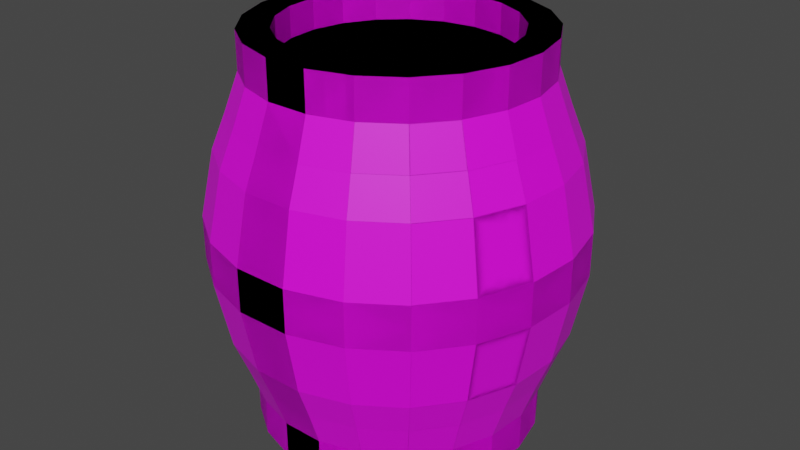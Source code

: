 # Source: Barrel.blend  (saved by Blender 2.83.18; exported with 4.5.12 LTS)
import bpy
from mathutils import Matrix  # noqa: F401  (used for matrix-valued properties, if any)

bpy.ops.wm.read_factory_settings(use_empty=True)
scene = bpy.context.scene
scene.name = 'Scene'

# ---- collections
col_collection = bpy.data.collections.new('Collection'); scene.collection.children.link(col_collection)

# ---- images (referenced by path relative to the original .blend; pixels are not part of the script)
import os
ASSET_DIR = os.environ.get("B2B_ASSET_DIR", "")  # directory of the original .blend (textures are referenced by path, not embedded)
HERE = os.path.dirname(os.path.abspath(__file__))  # packed textures are extracted next to this script under _unpacked/

def load_image(name, relpath, width, height, colorspace="sRGB"):
    """Load a texture the original file referenced (path relative to the .blend, or extracted next to this script)."""
    p = next((c for c in (os.path.join(HERE, relpath), os.path.join(ASSET_DIR, relpath)) if relpath and os.path.exists(c)), "")
    if p:
        img = bpy.data.images.load(p, check_existing=True)
        img.name = name
    else:  # same state as the original file: an image datablock whose file is absent (Cycles renders it pink)
        img = bpy.data.images.new(name, width, height)
        img.source = "FILE"
        img.filepath = "//" + (relpath or name)
    img.colorspace_settings.name = colorspace
    return img
img_barrel1_png = load_image('barrel1.png', 'barrel1.png', 1024, 1024, 'sRGB')

# ---- materials (node trees are filled in below, after node groups)
mat_barrel = bpy.data.materials.new('Barrel')
mat_barrel.use_transparent_shadow = False

# ---- material node trees
mat_barrel.use_nodes = True; mat_barrel.node_tree.nodes.clear()
_N = mat_barrel.node_tree.nodes; _L = mat_barrel.node_tree.links
n0 = _N.new('ShaderNodeBsdfPrincipled'); n0.name = 'Principled BSDF'; n0.location = (10, 300)
n0.distribution = 'GGX'
n0.subsurface_method = 'BURLEY'
n0.inputs[3].default_value = 1.45
n0.inputs[27].default_value = (0.0, 0.0, 0.0, 1.0)
n0.inputs[28].default_value = 1.0
n1 = _N.new('ShaderNodeOutputMaterial'); n1.name = 'Material Output'; n1.location = (300, 300)
n2 = _N.new('ShaderNodeTexImage'); n2.name = 'Image Texture'; n2.location = (-339, 292)
n2.image = img_barrel1_png
_L.new(n0.outputs[0], n1.inputs[0])
_L.new(n2.outputs[0], n0.inputs[0])
n1.is_active_output = True

# ---- world
world_world = bpy.data.worlds.new('World'); scene.world = world_world
world_world.use_nodes = True; world_world.node_tree.nodes.clear()
_N = world_world.node_tree.nodes; _L = world_world.node_tree.links
n0 = _N.new('ShaderNodeOutputWorld'); n0.name = 'World Output'; n0.location = (300, 300)
n1 = _N.new('ShaderNodeBackground'); n1.name = 'Background'; n1.location = (10, 300)
n1.inputs[0].default_value = (0.05088, 0.05088, 0.05088, 1.0)
_L.new(n1.outputs[0], n0.inputs[0])
n0.is_active_output = True
world_world.color = (0.05088, 0.05088, 0.05088)
world_world.use_sun_shadow = False
world_world.sun_shadow_jitter_overblur = 0.0

# ---- meshes
me_cylinder = bpy.data.meshes.new('Cylinder')
me_cylinder.from_pydata([(0.3095, 1.003, 1.187), (0.5915, 0.8676, 1.187), (0.8209, 0.6547, 1.187), (0.9774, 0.3836, 1.187), (1.047, 0.07847, 1.187), (1.024, -0.2336, 1.187), (0.9093, -0.525, 1.187), (0.7142, -0.7697, 1.187), (0.4556, -0.946, 1.187), (0.1565, -1.038, 1.187), (-0.1565, -1.038, 1.187), (-0.4556, -0.946, 1.187), (-0.7142, -0.7697, 1.187), (-0.9093, -0.525, 1.187), (-1.024, -0.2336, 1.187), (-1.047, 0.07847, 1.187), (-0.9774, 0.3836, 1.187), (-0.8209, 0.6547, 1.187), (-0.5915, 0.8676, 1.187), (-0.3095, 1.003, 1.187), (0.3991, 1.294, 0.1613), (0.7627, 1.119, 0.1613), (1.059, 0.8442, 0.1613), (1.26, 0.4946, 0.1613), (1.35, 0.1012, 0.1613), (1.32, -0.3013, 0.1613), (1.173, -0.677, 0.1613), (0.9209, -0.9925, 0.1613), (0.5875, -1.22, 0.1613), (0.2018, -1.339, 0.1613), (-0.2018, -1.339, 0.1613), (-0.5875, -1.22, 0.1613), (-0.9209, -0.9925, 0.1613), (-1.173, -0.677, 0.1613), (-1.32, -0.3013, 0.1613), (-1.35, 0.1012, 0.1613), (-1.26, 0.4946, 0.1613), (-1.059, 0.8442, 0.1613), (-0.7627, 1.119, 0.1613), (-0.3991, 1.294, 0.1613), (0.2441, 0.7913, 1.465), (0.4665, 0.6842, 1.465), (0.6474, 0.5163, 1.465), (0.7708, 0.3025, 1.465), (0.8258, 0.06188, 1.465), (0.8073, -0.1843, 1.465), (0.7171, -0.414, 1.465), (0.5632, -0.607, 1.465), (0.3593, -0.7461, 1.465), (0.1234, -0.8188, 1.465), (-0.1234, -0.8188, 1.465), (-0.3593, -0.7461, 1.465), (-0.5632, -0.607, 1.465), (-0.7171, -0.414, 1.465), (-0.8073, -0.1843, 1.465), (-0.8258, 0.06188, 1.465), (-0.7708, 0.3025, 1.465), (-0.6474, 0.5163, 1.465), (-0.4665, 0.6842, 1.465), (-0.2441, 0.7913, 1.465), (0.3095, 1.003, 1.465), (0.5915, 0.8676, 1.465), (0.8209, 0.6547, 1.465), (0.9774, 0.3836, 1.465), (1.047, 0.07847, 1.465), (1.024, -0.2336, 1.465), (0.9093, -0.525, 1.465), (0.7142, -0.7697, 1.465), (0.4556, -0.946, 1.465), (0.1565, -1.038, 1.465), (-0.1565, -1.038, 1.465), (-0.4556, -0.946, 1.465), (-0.7142, -0.7697, 1.465), (-0.9093, -0.525, 1.465), (-1.024, -0.2336, 1.465), (-1.047, 0.07847, 1.465), (-0.9774, 0.3836, 1.465), (-0.8209, 0.6547, 1.465), (-0.5915, 0.8676, 1.465), (-0.3095, 1.003, 1.465), (0.2441, 0.7913, 1.242), (0.4665, 0.6842, 1.242), (0.6474, 0.5163, 1.242), (0.7708, 0.3025, 1.242), (0.8258, 0.06188, 1.242), (0.8073, -0.1843, 1.242), (0.7171, -0.414, 1.242), (0.5632, -0.607, 1.242), (0.3593, -0.7461, 1.242), (0.1234, -0.8188, 1.242), (-0.1234, -0.8188, 1.242), (-0.3593, -0.7461, 1.242), (-0.5632, -0.607, 1.242), (-0.7171, -0.414, 1.242), (-0.8073, -0.1843, 1.242), (-0.8258, 0.06188, 1.242), (-0.7708, 0.3025, 1.242), (-0.6474, 0.5163, 1.242), (-0.4665, 0.6842, 1.242), (-0.2441, 0.7913, 1.242), (0.3393, 1.1, 0.9085), (0.3692, 1.197, 0.6522), (0.6485, 0.9512, 0.9085), (0.7056, 1.035, 0.6522), (0.9, 0.7178, 0.9085), (0.9793, 0.7809, 0.6522), (1.072, 0.4206, 0.9085), (1.166, 0.4576, 0.6522), (1.148, 0.08603, 0.9085), (1.249, 0.0936, 0.6522), (1.122, -0.2562, 0.9085), (1.221, -0.2787, 0.6522), (0.997, -0.5756, 0.9085), (1.085, -0.6263, 0.6522), (0.783, -0.8439, 0.9085), (0.8519, -0.9182, 0.6522), (0.4995, -1.037, 0.9085), (0.5434, -1.128, 0.6522), (0.1716, -1.138, 0.9085), (0.1867, -1.239, 0.6522), (-0.1716, -1.138, 0.9085), (-0.1867, -1.239, 0.6522), (-0.4995, -1.037, 0.9085), (-0.5434, -1.128, 0.6522), (-0.783, -0.8439, 0.9085), (-0.8519, -0.9182, 0.6522), (-0.997, -0.5756, 0.9085), (-1.085, -0.6263, 0.6522), (-1.122, -0.2562, 0.9085), (-1.221, -0.2787, 0.6522), (-1.148, 0.08603, 0.9085), (-1.249, 0.0936, 0.6522), (-1.072, 0.4206, 0.9085), (-1.166, 0.4576, 0.6522), (-0.9001, 0.7178, 0.9085), (-0.9793, 0.7809, 0.6522), (-0.6485, 0.9512, 0.9085), (-0.7056, 1.035, 0.6522), (-0.3393, 1.1, 0.9085), (-0.3692, 1.197, 0.6522), (0.3991, 1.294, -0.00154), (0.7627, 1.119, -0.00154), (1.059, 0.8442, -0.00154), (1.26, 0.4946, -0.00154), (1.35, 0.1012, -0.00154), (1.32, -0.3013, -0.00154), (1.173, -0.677, -0.00154), (0.9209, -0.9925, -0.00154), (0.5875, -1.22, -0.00154), (0.2018, -1.339, -0.00154), (-0.2018, -1.339, -0.00154), (-0.5875, -1.22, -0.00154), (-0.9209, -0.9925, -0.00154), (-1.173, -0.677, -0.00154), (-1.32, -0.3013, -0.00154), (-1.35, 0.1012, -0.00154), (-1.26, 0.4946, -0.00154), (-1.059, 0.8442, -0.00154), (-0.7627, 1.119, -0.00154), (-0.3991, 1.294, -0.00154), (0.0, 1.05, 1.187), (-0.3095, 1.003, 1.187), (-0.5915, 0.8676, 1.187), (-0.8209, 0.6547, 1.187), (-0.9774, 0.3836, 1.187), (-1.047, 0.07847, 1.187), (-1.024, -0.2336, 1.187), (-0.9093, -0.525, 1.187), (-0.7142, -0.7697, 1.187), (-0.4556, -0.946, 1.187), (-0.1565, -1.038, 1.187), (0.1565, -1.038, 1.187), (0.4556, -0.946, 1.187), (0.7142, -0.7697, 1.187), (0.9093, -0.525, 1.187), (1.024, -0.2336, 1.187), (1.047, 0.07847, 1.187), (0.9774, 0.3836, 1.187), (0.8209, 0.6547, 1.187), (0.5915, 0.8676, 1.187), (0.3095, 1.003, 1.187), (0.0, 1.354, 0.1613), (-0.3991, 1.294, 0.1613), (-0.7627, 1.119, 0.1613), (-1.059, 0.8442, 0.1613), (-1.26, 0.4946, 0.1613), (-1.35, 0.1012, 0.1613), (-1.32, -0.3013, 0.1613), (-1.173, -0.677, 0.1613), (-0.9209, -0.9925, 0.1613), (-0.5875, -1.22, 0.1613), (-0.2018, -1.339, 0.1613), (0.2018, -1.339, 0.1613), (0.5875, -1.22, 0.1613), (0.9209, -0.9925, 0.1613), (1.173, -0.677, 0.1613), (1.32, -0.3013, 0.1613), (1.35, 0.1012, 0.1613), (1.26, 0.4946, 0.1613), (1.059, 0.8442, 0.1613), (0.7627, 1.119, 0.1613), (0.3991, 1.294, 0.1613), (-0.2441, 0.7913, 1.465), (0.0, 0.8281, 1.465), (-0.4665, 0.6842, 1.465), (-0.6474, 0.5163, 1.465), (-0.7708, 0.3025, 1.465), (-0.8258, 0.06188, 1.465), (-0.8073, -0.1843, 1.465), (-0.7171, -0.414, 1.465), (-0.5632, -0.607, 1.465), (-0.3593, -0.7461, 1.465), (-0.1234, -0.8188, 1.465), (0.1234, -0.8188, 1.465), (0.3593, -0.7461, 1.465), (0.5632, -0.607, 1.465), (0.7171, -0.414, 1.465), (0.8073, -0.1843, 1.465), (0.8258, 0.06188, 1.465), (0.7708, 0.3025, 1.465), (0.6474, 0.5163, 1.465), (0.4665, 0.6842, 1.465), (0.2441, 0.7913, 1.465), (-0.3095, 1.003, 1.465), (0.0, 1.05, 1.465), (-0.5915, 0.8676, 1.465), (-0.8209, 0.6547, 1.465), (-0.9774, 0.3836, 1.465), (-1.047, 0.07847, 1.465), (-1.024, -0.2336, 1.465), (-0.9093, -0.525, 1.465), (-0.7142, -0.7697, 1.465), (-0.4556, -0.946, 1.465), (-0.1565, -1.038, 1.465), (0.1565, -1.038, 1.465), (0.4556, -0.946, 1.465), (0.7142, -0.7697, 1.465), (0.9093, -0.525, 1.465), (1.024, -0.2336, 1.465), (1.047, 0.07847, 1.465), (0.9774, 0.3836, 1.465), (0.8209, 0.6547, 1.465), (0.5915, 0.8676, 1.465), (0.3095, 1.003, 1.465), (-0.2441, 0.7913, 1.242), (0.0, 0.8281, 1.242), (-0.4665, 0.6842, 1.242), (-0.6474, 0.5163, 1.242), (-0.7708, 0.3025, 1.242), (-0.8258, 0.06188, 1.242), (-0.8073, -0.1843, 1.242), (-0.7171, -0.414, 1.242), (-0.5632, -0.607, 1.242), (-0.3593, -0.7461, 1.242), (-0.1234, -0.8188, 1.242), (0.1234, -0.8188, 1.242), (0.3593, -0.7461, 1.242), (0.5632, -0.607, 1.242), (0.7171, -0.414, 1.242), (0.8073, -0.1843, 1.242), (0.8258, 0.06188, 1.242), (0.7708, 0.3025, 1.242), (0.6474, 0.5163, 1.242), (0.4665, 0.6842, 1.242), (0.2441, 0.7913, 1.242), (0.0, 1.253, 0.6522), (0.0, 1.151, 0.9085), (-0.3393, 1.1, 0.9085), (-0.3692, 1.197, 0.6522), (-0.6485, 0.9512, 0.9085), (-0.7056, 1.035, 0.6522), (-0.9, 0.7178, 0.9085), (-0.9793, 0.7809, 0.6522), (-1.072, 0.4206, 0.9085), (-1.166, 0.4576, 0.6522), (-1.148, 0.08603, 0.9085), (-1.249, 0.0936, 0.6522), (-1.122, -0.2562, 0.9085), (-1.221, -0.2787, 0.6522), (-0.997, -0.5756, 0.9085), (-1.085, -0.6263, 0.6522), (-0.783, -0.8439, 0.9085), (-0.8519, -0.9182, 0.6522), (-0.4995, -1.037, 0.9085), (-0.5434, -1.128, 0.6522), (-0.1716, -1.138, 0.9085), (-0.1867, -1.239, 0.6522), (0.1716, -1.138, 0.9085), (0.1867, -1.239, 0.6522), (0.4995, -1.037, 0.9085), (0.5434, -1.128, 0.6522), (0.783, -0.8439, 0.9085), (0.8519, -0.9182, 0.6522), (0.997, -0.5756, 0.9085), (1.085, -0.6263, 0.6522), (1.122, -0.2562, 0.9085), (1.221, -0.2787, 0.6522), (1.148, 0.08603, 0.9085), (1.249, 0.0936, 0.6522), (1.072, 0.4206, 0.9085), (1.166, 0.4576, 0.6522), (0.9001, 0.7178, 0.9085), (0.9793, 0.7809, 0.6522), (0.6485, 0.9512, 0.9085), (0.7056, 1.035, 0.6522), (0.3393, 1.1, 0.9085), (0.3692, 1.197, 0.6522), (0.0, 1.354, -0.00154), (-0.3991, 1.294, -0.00154), (-0.7627, 1.119, -0.00154), (-1.059, 0.8442, -0.00154), (-1.26, 0.4946, -0.00154), (-1.35, 0.1012, -0.00154), (-1.32, -0.3013, -0.00154), (-1.173, -0.677, -0.00154), (-0.9209, -0.9925, -0.00154), (-0.5875, -1.22, -0.00154), (-0.2018, -1.339, -0.00154), (0.2018, -1.339, -0.00154), (0.5875, -1.22, -0.00154), (0.9209, -0.9925, -0.00154), (1.173, -0.677, -0.00154), (1.32, -0.3013, -0.00154), (1.35, 0.1012, -0.00154), (1.26, 0.4946, -0.00154), (1.059, 0.8442, -0.00154), (0.7627, 1.119, -0.00154), (0.3991, 1.294, -0.00154), (0.3095, 1.003, -1.187), (0.5915, 0.8676, -1.187), (0.8209, 0.6547, -1.187), (0.9774, 0.3836, -1.187), (1.047, 0.07847, -1.187), (1.024, -0.2336, -1.187), (0.9093, -0.525, -1.187), (0.7142, -0.7697, -1.187), (0.4556, -0.946, -1.187), (0.1565, -1.038, -1.187), (-0.1565, -1.038, -1.187), (-0.4556, -0.946, -1.187), (-0.7142, -0.7697, -1.187), (-0.9093, -0.525, -1.187), (-1.024, -0.2336, -1.187), (-1.047, 0.07847, -1.187), (-0.9774, 0.3836, -1.187), (-0.8209, 0.6547, -1.187), (-0.5915, 0.8676, -1.187), (-0.3095, 1.003, -1.187), (0.3991, 1.294, -0.1613), (0.7627, 1.119, -0.1613), (1.059, 0.8442, -0.1613), (1.26, 0.4946, -0.1613), (1.35, 0.1012, -0.1613), (1.32, -0.3013, -0.1613), (1.173, -0.677, -0.1613), (0.9209, -0.9925, -0.1613), (0.5875, -1.22, -0.1613), (0.2018, -1.339, -0.1613), (-0.2018, -1.339, -0.1613), (-0.5875, -1.22, -0.1613), (-0.9209, -0.9925, -0.1613), (-1.173, -0.677, -0.1613), (-1.32, -0.3013, -0.1613), (-1.35, 0.1012, -0.1613), (-1.26, 0.4946, -0.1613), (-1.059, 0.8442, -0.1613), (-0.7627, 1.119, -0.1613), (-0.3991, 1.294, -0.1613), (0.2441, 0.7913, -1.465), (0.4665, 0.6842, -1.465), (0.6474, 0.5163, -1.465), (0.7708, 0.3025, -1.465), (0.8258, 0.06188, -1.465), (0.8073, -0.1843, -1.465), (0.7171, -0.414, -1.465), (0.5632, -0.607, -1.465), (0.3593, -0.7461, -1.465), (0.1234, -0.8188, -1.465), (-0.1234, -0.8188, -1.465), (-0.3593, -0.7461, -1.465), (-0.5632, -0.607, -1.465), (-0.7171, -0.414, -1.465), (-0.8073, -0.1843, -1.465), (-0.8258, 0.06188, -1.465), (-0.7708, 0.3025, -1.465), (-0.6474, 0.5163, -1.465), (-0.4665, 0.6842, -1.465), (-0.2441, 0.7913, -1.465), (0.3095, 1.003, -1.465), (0.5915, 0.8676, -1.465), (0.8209, 0.6547, -1.465), (0.9774, 0.3836, -1.465), (1.047, 0.07847, -1.465), (1.024, -0.2336, -1.465), (0.9093, -0.525, -1.465), (0.7142, -0.7697, -1.465), (0.4556, -0.946, -1.465), (0.1565, -1.038, -1.465), (-0.1565, -1.038, -1.465), (-0.4556, -0.946, -1.465), (-0.7142, -0.7697, -1.465), (-0.9093, -0.525, -1.465), (-1.024, -0.2336, -1.465), (-1.047, 0.07847, -1.465), (-0.9774, 0.3836, -1.465), (-0.8209, 0.6547, -1.465), (-0.5915, 0.8676, -1.465), (-0.3095, 1.003, -1.465), (0.2441, 0.7913, -1.242), (0.4665, 0.6842, -1.242), (0.6474, 0.5163, -1.242), (0.7708, 0.3025, -1.242), (0.8258, 0.06188, -1.242), (0.8073, -0.1843, -1.242), (0.7171, -0.414, -1.242), (0.5632, -0.607, -1.242), (0.3593, -0.7461, -1.242), (0.1234, -0.8188, -1.242), (-0.1234, -0.8188, -1.242), (-0.3593, -0.7461, -1.242), (-0.5632, -0.607, -1.242), (-0.7171, -0.414, -1.242), (-0.8073, -0.1843, -1.242), (-0.8258, 0.06188, -1.242), (-0.7708, 0.3025, -1.242), (-0.6474, 0.5163, -1.242), (-0.4665, 0.6842, -1.242), (-0.2441, 0.7913, -1.242), (0.3393, 1.1, -0.9085), (0.3692, 1.197, -0.6522), (0.6485, 0.9512, -0.9085), (0.7056, 1.035, -0.6522), (0.9, 0.7178, -0.9085), (0.9793, 0.7809, -0.6522), (1.072, 0.4206, -0.9085), (1.166, 0.4576, -0.6522), (1.148, 0.08603, -0.9085), (1.249, 0.0936, -0.6522), (1.122, -0.2562, -0.9085), (1.221, -0.2787, -0.6522), (0.997, -0.5756, -0.9085), (1.085, -0.6263, -0.6522), (0.783, -0.8439, -0.9085), (0.8519, -0.9182, -0.6522), (0.4995, -1.037, -0.9085), (0.5434, -1.128, -0.6522), (0.1716, -1.138, -0.9085), (0.1867, -1.239, -0.6522), (-0.1716, -1.138, -0.9085), (-0.1867, -1.239, -0.6522), (-0.4995, -1.037, -0.9085), (-0.5434, -1.128, -0.6522), (-0.783, -0.8439, -0.9085), (-0.8519, -0.9182, -0.6522), (-0.997, -0.5756, -0.9085), (-1.085, -0.6263, -0.6522), (-1.122, -0.2562, -0.9085), (-1.221, -0.2787, -0.6522), (-1.148, 0.08603, -0.9085), (-1.249, 0.0936, -0.6522), (-1.072, 0.4206, -0.9085), (-1.166, 0.4576, -0.6522), (-0.9001, 0.7178, -0.9085), (-0.9793, 0.7809, -0.6522), (-0.6485, 0.9512, -0.9085), (-0.7056, 1.035, -0.6522), (-0.3393, 1.1, -0.9085), (-0.3692, 1.197, -0.6522), (0.3991, 1.294, 0.00154), (0.7627, 1.119, 0.00154), (1.059, 0.8442, 0.00154), (1.26, 0.4946, 0.00154), (1.35, 0.1012, 0.00154), (1.32, -0.3013, 0.00154), (1.173, -0.677, 0.00154), (0.9209, -0.9925, 0.00154), (0.5875, -1.22, 0.00154), (0.2018, -1.339, 0.00154), (-0.2018, -1.339, 0.00154), (-0.5875, -1.22, 0.00154), (-0.9209, -0.9925, 0.00154), (-1.173, -0.677, 0.00154), (-1.32, -0.3013, 0.00154), (-1.35, 0.1012, 0.00154), (-1.26, 0.4946, 0.00154), (-1.059, 0.8442, 0.00154), (-0.7627, 1.119, 0.00154), (-0.3991, 1.294, 0.00154), (0.0, 1.05, -1.187), (-0.3095, 1.003, -1.187), (-0.5915, 0.8676, -1.187), (-0.8209, 0.6547, -1.187), (-0.9774, 0.3836, -1.187), (-1.047, 0.07847, -1.187), (-1.024, -0.2336, -1.187), (-0.9093, -0.525, -1.187), (-0.7142, -0.7697, -1.187), (-0.4556, -0.946, -1.187), (-0.1565, -1.038, -1.187), (0.1565, -1.038, -1.187), (0.4556, -0.946, -1.187), (0.7142, -0.7697, -1.187), (0.9093, -0.525, -1.187), (1.024, -0.2336, -1.187), (1.047, 0.07847, -1.187), (0.9774, 0.3836, -1.187), (0.8209, 0.6547, -1.187), (0.5915, 0.8676, -1.187), (0.3095, 1.003, -1.187), (0.0, 1.354, -0.1613), (-0.3991, 1.294, -0.1613), (-0.7627, 1.119, -0.1613), (-1.059, 0.8442, -0.1613), (-1.26, 0.4946, -0.1613), (-1.35, 0.1012, -0.1613), (-1.32, -0.3013, -0.1613), (-1.173, -0.677, -0.1613), (-0.9209, -0.9925, -0.1613), (-0.5875, -1.22, -0.1613), (-0.2018, -1.339, -0.1613), (0.2018, -1.339, -0.1613), (0.5875, -1.22, -0.1613), (0.9209, -0.9925, -0.1613), (1.173, -0.677, -0.1613), (1.32, -0.3013, -0.1613), (1.35, 0.1012, -0.1613), (1.26, 0.4946, -0.1613), (1.059, 0.8442, -0.1613), (0.7627, 1.119, -0.1613), (0.3991, 1.294, -0.1613), (-0.2441, 0.7913, -1.465), (0.0, 0.8281, -1.465), (-0.4665, 0.6842, -1.465), (-0.6474, 0.5163, -1.465), (-0.7708, 0.3025, -1.465), (-0.8258, 0.06188, -1.465), (-0.8073, -0.1843, -1.465), (-0.7171, -0.414, -1.465), (-0.5632, -0.607, -1.465), (-0.3593, -0.7461, -1.465), (-0.1234, -0.8188, -1.465), (0.1234, -0.8188, -1.465), (0.3593, -0.7461, -1.465), (0.5632, -0.607, -1.465), (0.7171, -0.414, -1.465), (0.8073, -0.1843, -1.465), (0.8258, 0.06188, -1.465), (0.7708, 0.3025, -1.465), (0.6474, 0.5163, -1.465), (0.4665, 0.6842, -1.465), (0.2441, 0.7913, -1.465), (-0.3095, 1.003, -1.465), (0.0, 1.05, -1.465), (-0.5915, 0.8676, -1.465), (-0.8209, 0.6547, -1.465), (-0.9774, 0.3836, -1.465), (-1.047, 0.07847, -1.465), (-1.024, -0.2336, -1.465), (-0.9093, -0.525, -1.465), (-0.7142, -0.7697, -1.465), (-0.4556, -0.946, -1.465), (-0.1565, -1.038, -1.465), (0.1565, -1.038, -1.465), (0.4556, -0.946, -1.465), (0.7142, -0.7697, -1.465), (0.9093, -0.525, -1.465), (1.024, -0.2336, -1.465), (1.047, 0.07847, -1.465), (0.9774, 0.3836, -1.465), (0.8209, 0.6547, -1.465), (0.5915, 0.8676, -1.465), (0.3095, 1.003, -1.465), (-0.2441, 0.7913, -1.242), (0.0, 0.8281, -1.242), (-0.4665, 0.6842, -1.242), (-0.6474, 0.5163, -1.242), (-0.7708, 0.3025, -1.242), (-0.8258, 0.06188, -1.242), (-0.8073, -0.1843, -1.242), (-0.7171, -0.414, -1.242), (-0.5632, -0.607, -1.242), (-0.3593, -0.7461, -1.242), (-0.1234, -0.8188, -1.242), (0.1234, -0.8188, -1.242), (0.3593, -0.7461, -1.242), (0.5632, -0.607, -1.242), (0.7171, -0.414, -1.242), (0.8073, -0.1843, -1.242), (0.8258, 0.06188, -1.242), (0.7708, 0.3025, -1.242), (0.6474, 0.5163, -1.242), (0.4665, 0.6842, -1.242), (0.2441, 0.7913, -1.242), (0.0, 1.253, -0.6522), (0.0, 1.151, -0.9085), (-0.3393, 1.1, -0.9085), (-0.3692, 1.197, -0.6522), (-0.6485, 0.9512, -0.9085), (-0.7056, 1.035, -0.6522), (-0.9, 0.7178, -0.9085), (-0.9793, 0.7809, -0.6522), (-1.072, 0.4206, -0.9085), (-1.166, 0.4576, -0.6522), (-1.148, 0.08603, -0.9085), (-1.249, 0.0936, -0.6522), (-1.122, -0.2562, -0.9085), (-1.221, -0.2787, -0.6522), (-0.997, -0.5756, -0.9085), (-1.085, -0.6263, -0.6522), (-0.783, -0.8439, -0.9085), (-0.8519, -0.9182, -0.6522), (-0.4995, -1.037, -0.9085), (-0.5434, -1.128, -0.6522), (-0.1716, -1.138, -0.9085), (-0.1867, -1.239, -0.6522), (0.1716, -1.138, -0.9085), (0.1867, -1.239, -0.6522), (0.4995, -1.037, -0.9085), (0.5434, -1.128, -0.6522), (0.783, -0.8439, -0.9085), (0.8519, -0.9182, -0.6522), (0.997, -0.5756, -0.9085), (1.085, -0.6263, -0.6522), (1.122, -0.2562, -0.9085), (1.221, -0.2787, -0.6522), (1.148, 0.08603, -0.9085), (1.249, 0.0936, -0.6522), (1.072, 0.4206, -0.9085), (1.166, 0.4576, -0.6522), (0.9001, 0.7178, -0.9085), (0.9793, 0.7809, -0.6522), (0.6485, 0.9512, -0.9085), (0.7056, 1.035, -0.6522), (0.3393, 1.1, -0.9085), (0.3692, 1.197, -0.6522), (0.0, 1.354, 0.00154), (-0.3991, 1.294, 0.00154), (-0.7627, 1.119, 0.00154), (-1.059, 0.8442, 0.00154), (-1.26, 0.4946, 0.00154), (-1.35, 0.1012, 0.00154), (-1.32, -0.3013, 0.00154), (-1.173, -0.677, 0.00154), (-0.9209, -0.9925, 0.00154), (-0.5875, -1.22, 0.00154), (-0.2018, -1.339, 0.00154), (0.2018, -1.339, 0.00154), (0.5875, -1.22, 0.00154), (0.9209, -0.9925, 0.00154), (1.173, -0.677, 0.00154), (1.32, -0.3013, 0.00154), (1.35, 0.1012, 0.00154), (1.26, 0.4946, 0.00154), (1.059, 0.8442, 0.00154), (0.7627, 1.119, 0.00154), (0.3991, 1.294, 0.00154)], [], [(266, 160, 0, 100), (100, 0, 1, 102), (102, 1, 2, 104), (104, 2, 3, 106), (106, 3, 4, 108), (108, 4, 5, 110), (110, 5, 6, 112), (112, 6, 7, 114), (114, 7, 8, 116), (116, 8, 9, 118), (118, 9, 10, 120), (120, 10, 11, 122), (122, 11, 12, 124), (124, 12, 13, 126), (126, 13, 14, 128), (128, 14, 15, 130), (130, 15, 16, 132), (132, 16, 17, 134), (134, 17, 18, 136), (18, 17, 77, 78), (136, 18, 19, 138), (138, 19, 160, 266), (159, 39, 181, 307), (158, 38, 39, 159), (157, 37, 38, 158), (156, 36, 37, 157), (155, 35, 36, 156), (154, 34, 35, 155), (153, 33, 34, 154), (152, 32, 33, 153), (151, 31, 32, 152), (150, 30, 31, 151), (149, 29, 30, 150), (148, 28, 29, 149), (147, 27, 28, 148), (146, 26, 27, 147), (145, 25, 26, 146), (144, 24, 25, 145), (143, 23, 24, 144), (142, 22, 23, 143), (141, 21, 22, 142), (140, 20, 21, 141), (307, 181, 20, 140), (39, 38, 37, 36, 35, 34, 33, 32, 31, 30, 29, 28, 27, 26, 25, 24, 23, 22, 21, 20, 181), (55, 54, 94, 95), (1, 0, 60, 61), (6, 5, 65, 66), (11, 10, 70, 71), (16, 15, 75, 76), (4, 3, 63, 64), (9, 8, 68, 69), (14, 13, 73, 74), (19, 18, 78, 79), (2, 1, 61, 62), (7, 6, 66, 67), (0, 160, 224, 60), (12, 11, 71, 72), (17, 16, 76, 77), (5, 4, 64, 65), (10, 9, 69, 70), (15, 14, 74, 75), (160, 19, 79, 224), (3, 2, 62, 63), (8, 7, 67, 68), (13, 12, 72, 73), (203, 40, 60, 224), (40, 41, 61, 60), (41, 42, 62, 61), (42, 43, 63, 62), (43, 44, 64, 63), (44, 45, 65, 64), (45, 46, 66, 65), (46, 47, 67, 66), (47, 48, 68, 67), (48, 49, 69, 68), (49, 50, 70, 69), (50, 51, 71, 70), (51, 52, 72, 71), (52, 53, 73, 72), (53, 54, 74, 73), (54, 55, 75, 74), (55, 56, 76, 75), (56, 57, 77, 76), (57, 58, 78, 77), (58, 59, 79, 78), (59, 203, 224, 79), (80, 245, 99, 98, 97, 96, 95, 94, 93, 92, 91, 90, 89, 88, 87, 86, 85, 84, 83, 82, 81), (48, 47, 87, 88), (41, 40, 80, 81), (56, 55, 95, 96), (49, 48, 88, 89), (42, 41, 81, 82), (57, 56, 96, 97), (50, 49, 89, 90), (43, 42, 82, 83), (58, 57, 97, 98), (51, 50, 90, 91), (44, 43, 83, 84), (59, 58, 98, 99), (52, 51, 91, 92), (45, 44, 84, 85), (203, 59, 99, 245), (53, 52, 92, 93), (46, 45, 85, 86), (54, 53, 93, 94), (47, 46, 86, 87), (40, 203, 245, 80), (39, 139, 265, 181), (139, 138, 266, 265), (38, 137, 139, 39), (137, 136, 138, 139), (37, 135, 137, 38), (135, 134, 136, 137), (36, 133, 135, 37), (133, 132, 134, 135), (35, 131, 133, 36), (131, 130, 132, 133), (34, 129, 131, 35), (129, 128, 130, 131), (33, 127, 129, 34), (127, 126, 128, 129), (32, 125, 127, 33), (125, 124, 126, 127), (31, 123, 125, 32), (123, 122, 124, 125), (30, 121, 123, 31), (121, 120, 122, 123), (29, 119, 121, 30), (119, 118, 120, 121), (28, 117, 119, 29), (117, 116, 118, 119), (27, 115, 117, 28), (115, 114, 116, 117), (26, 113, 115, 27), (113, 112, 114, 115), (25, 111, 113, 26), (111, 110, 112, 113), (24, 109, 111, 25), (109, 108, 110, 111), (23, 107, 109, 24), (107, 106, 108, 109), (22, 105, 107, 23), (105, 104, 106, 107), (21, 103, 105, 22), (103, 102, 104, 105), (20, 101, 103, 21), (101, 100, 102, 103), (181, 265, 101, 20), (265, 266, 100, 101), (266, 267, 161, 160), (267, 269, 162, 161), (269, 271, 163, 162), (271, 273, 164, 163), (273, 275, 165, 164), (275, 277, 166, 165), (277, 279, 167, 166), (279, 281, 168, 167), (281, 283, 169, 168), (283, 285, 170, 169), (285, 287, 171, 170), (287, 289, 172, 171), (289, 291, 173, 172), (291, 293, 174, 173), (293, 295, 175, 174), (295, 297, 176, 175), (297, 299, 177, 176), (299, 301, 178, 177), (301, 303, 179, 178), (179, 242, 241, 178), (303, 305, 180, 179), (305, 266, 160, 180), (327, 307, 181, 201), (326, 327, 201, 200), (325, 326, 200, 199), (324, 325, 199, 198), (323, 324, 198, 197), (322, 323, 197, 196), (321, 322, 196, 195), (320, 321, 195, 194), (319, 320, 194, 193), (318, 319, 193, 192), (317, 318, 192, 191), (316, 317, 191, 190), (315, 316, 190, 189), (314, 315, 189, 188), (313, 314, 188, 187), (312, 313, 187, 186), (311, 312, 186, 185), (310, 311, 185, 184), (309, 310, 184, 183), (308, 309, 183, 182), (307, 308, 182, 181), (201, 181, 182, 183, 184, 185, 186, 187, 188, 189, 190, 191, 192, 193, 194, 195, 196, 197, 198, 199, 200), (218, 260, 259, 217), (162, 225, 223, 161), (167, 230, 229, 166), (172, 235, 234, 171), (177, 240, 239, 176), (165, 228, 227, 164), (170, 233, 232, 169), (175, 238, 237, 174), (180, 243, 242, 179), (163, 226, 225, 162), (168, 231, 230, 167), (161, 223, 224, 160), (173, 236, 235, 172), (178, 241, 240, 177), (166, 229, 228, 165), (171, 234, 233, 170), (176, 239, 238, 175), (160, 224, 243, 180), (164, 227, 226, 163), (169, 232, 231, 168), (174, 237, 236, 173), (203, 224, 223, 202), (202, 223, 225, 204), (204, 225, 226, 205), (205, 226, 227, 206), (206, 227, 228, 207), (207, 228, 229, 208), (208, 229, 230, 209), (209, 230, 231, 210), (210, 231, 232, 211), (211, 232, 233, 212), (212, 233, 234, 213), (213, 234, 235, 214), (214, 235, 236, 215), (215, 236, 237, 216), (216, 237, 238, 217), (217, 238, 239, 218), (218, 239, 240, 219), (219, 240, 241, 220), (220, 241, 242, 221), (221, 242, 243, 222), (222, 243, 224, 203), (244, 246, 247, 248, 249, 250, 251, 252, 253, 254, 255, 256, 257, 258, 259, 260, 261, 262, 263, 264, 245), (211, 253, 252, 210), (204, 246, 244, 202), (219, 261, 260, 218), (212, 254, 253, 211), (205, 247, 246, 204), (220, 262, 261, 219), (213, 255, 254, 212), (206, 248, 247, 205), (221, 263, 262, 220), (214, 256, 255, 213), (207, 249, 248, 206), (222, 264, 263, 221), (215, 257, 256, 214), (208, 250, 249, 207), (203, 245, 264, 222), (216, 258, 257, 215), (209, 251, 250, 208), (217, 259, 258, 216), (210, 252, 251, 209), (202, 244, 245, 203), (201, 181, 265, 306), (306, 265, 266, 305), (200, 201, 306, 304), (304, 306, 305, 303), (199, 200, 304, 302), (302, 304, 303, 301), (198, 199, 302, 300), (300, 302, 301, 299), (197, 198, 300, 298), (298, 300, 299, 297), (196, 197, 298, 296), (296, 298, 297, 295), (195, 196, 296, 294), (294, 296, 295, 293), (194, 195, 294, 292), (292, 294, 293, 291), (193, 194, 292, 290), (290, 292, 291, 289), (192, 193, 290, 288), (288, 290, 289, 287), (191, 192, 288, 286), (286, 288, 287, 285), (190, 191, 286, 284), (284, 286, 285, 283), (189, 190, 284, 282), (282, 284, 283, 281), (188, 189, 282, 280), (280, 282, 281, 279), (187, 188, 280, 278), (278, 280, 279, 277), (186, 187, 278, 276), (276, 278, 277, 275), (185, 186, 276, 274), (274, 276, 275, 273), (184, 185, 274, 272), (272, 274, 273, 271), (183, 184, 272, 270), (270, 272, 271, 269), (182, 183, 270, 268), (268, 270, 269, 267), (181, 182, 268, 265), (265, 268, 267, 266), (594, 428, 328, 488), (428, 430, 329, 328), (430, 432, 330, 329), (432, 434, 331, 330), (434, 436, 332, 331), (436, 438, 333, 332), (438, 440, 334, 333), (440, 442, 335, 334), (442, 444, 336, 335), (444, 446, 337, 336), (446, 448, 338, 337), (448, 450, 339, 338), (450, 452, 340, 339), (452, 454, 341, 340), (454, 456, 342, 341), (456, 458, 343, 342), (458, 460, 344, 343), (460, 462, 345, 344), (462, 464, 346, 345), (346, 406, 405, 345), (464, 466, 347, 346), (466, 594, 488, 347), (487, 635, 509, 367), (486, 487, 367, 366), (485, 486, 366, 365), (484, 485, 365, 364), (483, 484, 364, 363), (482, 483, 363, 362), (481, 482, 362, 361), (480, 481, 361, 360), (479, 480, 360, 359), (478, 479, 359, 358), (477, 478, 358, 357), (476, 477, 357, 356), (475, 476, 356, 355), (474, 475, 355, 354), (473, 474, 354, 353), (472, 473, 353, 352), (471, 472, 352, 351), (470, 471, 351, 350), (469, 470, 350, 349), (468, 469, 349, 348), (635, 468, 348, 509), (367, 509, 348, 349, 350, 351, 352, 353, 354, 355, 356, 357, 358, 359, 360, 361, 362, 363, 364, 365, 366), (383, 423, 422, 382), (329, 389, 388, 328), (334, 394, 393, 333), (339, 399, 398, 338), (344, 404, 403, 343), (332, 392, 391, 331), (337, 397, 396, 336), (342, 402, 401, 341), (347, 407, 406, 346), (330, 390, 389, 329), (335, 395, 394, 334), (328, 388, 552, 488), (340, 400, 399, 339), (345, 405, 404, 344), (333, 393, 392, 332), (338, 398, 397, 337), (343, 403, 402, 342), (488, 552, 407, 347), (331, 391, 390, 330), (336, 396, 395, 335), (341, 401, 400, 340), (531, 552, 388, 368), (368, 388, 389, 369), (369, 389, 390, 370), (370, 390, 391, 371), (371, 391, 392, 372), (372, 392, 393, 373), (373, 393, 394, 374), (374, 394, 395, 375), (375, 395, 396, 376), (376, 396, 397, 377), (377, 397, 398, 378), (378, 398, 399, 379), (379, 399, 400, 380), (380, 400, 401, 381), (381, 401, 402, 382), (382, 402, 403, 383), (383, 403, 404, 384), (384, 404, 405, 385), (385, 405, 406, 386), (386, 406, 407, 387), (387, 407, 552, 531), (408, 409, 410, 411, 412, 413, 414, 415, 416, 417, 418, 419, 420, 421, 422, 423, 424, 425, 426, 427, 573), (376, 416, 415, 375), (369, 409, 408, 368), (384, 424, 423, 383), (377, 417, 416, 376), (370, 410, 409, 369), (385, 425, 424, 384), (378, 418, 417, 377), (371, 411, 410, 370), (386, 426, 425, 385), (379, 419, 418, 378), (372, 412, 411, 371), (387, 427, 426, 386), (380, 420, 419, 379), (373, 413, 412, 372), (531, 573, 427, 387), (381, 421, 420, 380), (374, 414, 413, 373), (382, 422, 421, 381), (375, 415, 414, 374), (368, 408, 573, 531), (367, 509, 593, 467), (467, 593, 594, 466), (366, 367, 467, 465), (465, 467, 466, 464), (365, 366, 465, 463), (463, 465, 464, 462), (364, 365, 463, 461), (461, 463, 462, 460), (363, 364, 461, 459), (459, 461, 460, 458), (362, 363, 459, 457), (457, 459, 458, 456), (361, 362, 457, 455), (455, 457, 456, 454), (360, 361, 455, 453), (453, 455, 454, 452), (359, 360, 453, 451), (451, 453, 452, 450), (358, 359, 451, 449), (449, 451, 450, 448), (357, 358, 449, 447), (447, 449, 448, 446), (356, 357, 447, 445), (445, 447, 446, 444), (355, 356, 445, 443), (443, 445, 444, 442), (354, 355, 443, 441), (441, 443, 442, 440), (353, 354, 441, 439), (439, 441, 440, 438), (352, 353, 439, 437), (437, 439, 438, 436), (351, 352, 437, 435), (435, 437, 436, 434), (350, 351, 435, 433), (433, 435, 434, 432), (349, 350, 433, 431), (431, 433, 432, 430), (348, 349, 431, 429), (429, 431, 430, 428), (509, 348, 429, 593), (593, 429, 428, 594), (594, 488, 489, 595), (595, 489, 490, 597), (597, 490, 491, 599), (599, 491, 492, 601), (601, 492, 493, 603), (603, 493, 494, 605), (605, 494, 495, 607), (607, 495, 496, 609), (609, 496, 497, 611), (611, 497, 498, 613), (613, 498, 499, 615), (615, 499, 500, 617), (617, 500, 501, 619), (619, 501, 502, 621), (621, 502, 503, 623), (623, 503, 504, 625), (625, 504, 505, 627), (627, 505, 506, 629), (629, 506, 507, 631), (507, 506, 569, 570), (631, 507, 508, 633), (633, 508, 488, 594), (655, 529, 509, 635), (654, 528, 529, 655), (653, 527, 528, 654), (652, 526, 527, 653), (651, 525, 526, 652), (650, 524, 525, 651), (649, 523, 524, 650), (648, 522, 523, 649), (647, 521, 522, 648), (646, 520, 521, 647), (645, 519, 520, 646), (644, 518, 519, 645), (643, 517, 518, 644), (642, 516, 517, 643), (641, 515, 516, 642), (640, 514, 515, 641), (639, 513, 514, 640), (638, 512, 513, 639), (637, 511, 512, 638), (636, 510, 511, 637), (635, 509, 510, 636), (529, 528, 527, 526, 525, 524, 523, 522, 521, 520, 519, 518, 517, 516, 515, 514, 513, 512, 511, 510, 509), (546, 545, 587, 588), (490, 489, 551, 553), (495, 494, 557, 558), (500, 499, 562, 563), (505, 504, 567, 568), (493, 492, 555, 556), (498, 497, 560, 561), (503, 502, 565, 566), (508, 507, 570, 571), (491, 490, 553, 554), (496, 495, 558, 559), (489, 488, 552, 551), (501, 500, 563, 564), (506, 505, 568, 569), (494, 493, 556, 557), (499, 498, 561, 562), (504, 503, 566, 567), (488, 508, 571, 552), (492, 491, 554, 555), (497, 496, 559, 560), (502, 501, 564, 565), (531, 530, 551, 552), (530, 532, 553, 551), (532, 533, 554, 553), (533, 534, 555, 554), (534, 535, 556, 555), (535, 536, 557, 556), (536, 537, 558, 557), (537, 538, 559, 558), (538, 539, 560, 559), (539, 540, 561, 560), (540, 541, 562, 561), (541, 542, 563, 562), (542, 543, 564, 563), (543, 544, 565, 564), (544, 545, 566, 565), (545, 546, 567, 566), (546, 547, 568, 567), (547, 548, 569, 568), (548, 549, 570, 569), (549, 550, 571, 570), (550, 531, 552, 571), (572, 573, 592, 591, 590, 589, 588, 587, 586, 585, 584, 583, 582, 581, 580, 579, 578, 577, 576, 575, 574), (539, 538, 580, 581), (532, 530, 572, 574), (547, 546, 588, 589), (540, 539, 581, 582), (533, 532, 574, 575), (548, 547, 589, 590), (541, 540, 582, 583), (534, 533, 575, 576), (549, 548, 590, 591), (542, 541, 583, 584), (535, 534, 576, 577), (550, 549, 591, 592), (543, 542, 584, 585), (536, 535, 577, 578), (531, 550, 592, 573), (544, 543, 585, 586), (537, 536, 578, 579), (545, 544, 586, 587), (538, 537, 579, 580), (530, 531, 573, 572), (529, 634, 593, 509), (634, 633, 594, 593), (528, 632, 634, 529), (632, 631, 633, 634), (527, 630, 632, 528), (630, 629, 631, 632), (526, 628, 630, 527), (628, 627, 629, 630), (525, 626, 628, 526), (626, 625, 627, 628), (524, 624, 626, 525), (624, 623, 625, 626), (523, 622, 624, 524), (622, 621, 623, 624), (522, 620, 622, 523), (620, 619, 621, 622), (521, 618, 620, 522), (618, 617, 619, 620), (520, 616, 618, 521), (616, 615, 617, 618), (519, 614, 616, 520), (614, 613, 615, 616), (518, 612, 614, 519), (612, 611, 613, 614), (517, 610, 612, 518), (610, 609, 611, 612), (516, 608, 610, 517), (608, 607, 609, 610), (515, 606, 608, 516), (606, 605, 607, 608), (514, 604, 606, 515), (604, 603, 605, 606), (513, 602, 604, 514), (602, 601, 603, 604), (512, 600, 602, 513), (600, 599, 601, 602), (511, 598, 600, 512), (598, 597, 599, 600), (510, 596, 598, 511), (596, 595, 597, 598), (509, 593, 596, 510), (593, 594, 595, 596)])
_uv = me_cylinder.uv_layers.new(name='UVMap')
_uv.uv.foreach_set('vector', [0.05401, 0.6466, 0.02807, 0.6466, 0.02807, 0.6165, 0.05401, 0.6136, 0.05401, 0.6136, 0.02807, 0.6165, 0.02807, 0.5891, 0.05401, 0.5836, 0.05401, 0.5836, 0.02807, 0.5891, 0.02807, 0.5668, 0.05401, 0.5591, 0.9036, 0.6198, 0.9295, 0.6264, 0.9295, 0.6516, 0.9036, 0.6473, 0.9036, 0.6473, 0.9295, 0.6516, 0.9295, 0.6807, 0.9036, 0.6792, 0.9036, 0.6792, 0.9295, 0.6807, 0.9295, 0.7111, 0.9036, 0.7125, 0.9036, 0.7125, 0.9295, 0.7111, 0.9295, 0.7401, 0.9036, 0.7444, 0.9036, 0.7444, 0.9295, 0.7401, 0.9295, 0.7653, 0.9036, 0.772, 0.7721, 0.4032, 0.7462, 0.3965, 0.7462, 0.3714, 0.7721, 0.3756, 0.7721, 0.3756, 0.7462, 0.3714, 0.7462, 0.3423, 0.7721, 0.3438, 0.7721, 0.3438, 0.7462, 0.3423, 0.7462, 0.3119, 0.7721, 0.3104, 0.7721, 0.3104, 0.7462, 0.3119, 0.7462, 0.2828, 0.7721, 0.2785, 0.7721, 0.2785, 0.7462, 0.2828, 0.7462, 0.2577, 0.7721, 0.251, 0.5715, 0.9649, 0.5455, 0.9582, 0.5455, 0.933, 0.5715, 0.9373, 0.5715, 0.9373, 0.5455, 0.933, 0.5455, 0.904, 0.5715, 0.9054, 0.5715, 0.9054, 0.5455, 0.904, 0.5455, 0.8735, 0.5715, 0.8721, 0.5715, 0.8721, 0.5455, 0.8735, 0.5455, 0.8445, 0.5715, 0.8402, 0.5715, 0.8402, 0.5455, 0.8445, 0.5455, 0.8193, 0.5715, 0.8127, 0.05401, 0.7341, 0.02807, 0.7264, 0.02807, 0.7041, 0.05401, 0.7097, 0.02807, 0.7041, 0.02807, 0.7264, 0.002053, 0.7264, 0.002053, 0.7041, 0.05401, 0.7097, 0.02807, 0.7041, 0.02807, 0.6767, 0.05401, 0.6796, 0.05401, 0.6796, 0.02807, 0.6767, 0.02807, 0.6466, 0.05401, 0.6466, 0.1389, 0.6854, 0.1237, 0.6854, 0.1237, 0.6466, 0.1389, 0.6466, 0.1389, 0.7208, 0.1237, 0.7208, 0.1237, 0.6854, 0.1389, 0.6854, 0.1389, 0.7495, 0.1237, 0.7495, 0.1237, 0.7208, 0.1389, 0.7208, 0.6564, 0.8317, 0.6412, 0.8317, 0.6412, 0.7992, 0.6564, 0.7992, 0.6564, 0.8691, 0.6412, 0.8691, 0.6412, 0.8317, 0.6564, 0.8317, 0.6564, 0.9084, 0.6412, 0.9084, 0.6412, 0.8691, 0.6564, 0.8691, 0.6564, 0.9459, 0.6412, 0.9459, 0.6412, 0.9084, 0.6564, 0.9084, 0.6564, 0.9783, 0.6412, 0.9783, 0.6412, 0.9459, 0.6564, 0.9459, 0.857, 0.27, 0.8418, 0.27, 0.8418, 0.2376, 0.857, 0.2376, 0.857, 0.3075, 0.8418, 0.3075, 0.8418, 0.27, 0.857, 0.27, 0.857, 0.3467, 0.8418, 0.3467, 0.8418, 0.3075, 0.857, 0.3075, 0.857, 0.3842, 0.8418, 0.3842, 0.8418, 0.3467, 0.857, 0.3467, 0.857, 0.4166, 0.8418, 0.4166, 0.8418, 0.3842, 0.857, 0.3842, 0.8187, 0.753, 0.8339, 0.753, 0.8339, 0.7854, 0.8187, 0.7854, 0.8187, 0.7155, 0.8339, 0.7155, 0.8339, 0.753, 0.8187, 0.753, 0.8187, 0.6763, 0.8339, 0.6763, 0.8339, 0.7155, 0.8187, 0.7155, 0.8187, 0.6388, 0.8339, 0.6388, 0.8339, 0.6763, 0.8187, 0.6763, 0.8187, 0.6064, 0.8339, 0.6064, 0.8339, 0.6388, 0.8187, 0.6388, 0.1389, 0.5725, 0.1237, 0.5725, 0.1237, 0.5437, 0.1389, 0.5437, 0.1389, 0.6078, 0.1237, 0.6078, 0.1237, 0.5725, 0.1389, 0.5725, 0.1389, 0.6466, 0.1237, 0.6466, 0.1237, 0.6078, 0.1389, 0.6078, 0.009379, 0.09638, 0.02571, 0.06103, 0.05132, 0.03228, 0.08393, 0.01267, 0.1206, 0.003937, 0.1582, 0.006868, 0.1932, 0.0212, 0.2227, 0.04566, 0.2439, 0.07807, 0.255, 0.1156, 0.255, 0.1548, 0.2439, 0.1923, 0.2227, 0.2247, 0.1932, 0.2491, 0.1582, 0.2635, 0.1206, 0.2664, 0.08393, 0.2577, 0.05132, 0.238, 0.02571, 0.2093, 0.009379, 0.174, 0.003768, 0.1352, 0.4793, 0.7351, 0.4793, 0.7114, 0.5001, 0.7114, 0.5001, 0.7351, 0.02807, 0.5891, 0.02807, 0.6165, 0.002053, 0.6165, 0.002053, 0.5891, 0.9295, 0.7401, 0.9295, 0.7111, 0.9555, 0.7111, 0.9555, 0.7401, 0.7462, 0.2828, 0.7462, 0.3119, 0.7202, 0.3119, 0.7202, 0.2828, 0.5455, 0.8445, 0.5455, 0.8735, 0.5195, 0.8735, 0.5195, 0.8445, 0.9295, 0.6807, 0.9295, 0.6516, 0.9555, 0.6516, 0.9555, 0.6807, 0.7462, 0.3423, 0.7462, 0.3714, 0.7202, 0.3714, 0.7202, 0.3423, 0.5455, 0.904, 0.5455, 0.933, 0.5195, 0.933, 0.5195, 0.904, 0.02807, 0.6767, 0.02807, 0.7041, 0.002053, 0.7041, 0.002053, 0.6767, 0.02807, 0.5668, 0.02807, 0.5891, 0.002053, 0.5891, 0.002053, 0.5668, 0.9295, 0.7653, 0.9295, 0.7401, 0.9555, 0.7401, 0.9555, 0.7653, 0.02807, 0.6165, 0.02807, 0.6466, 0.002053, 0.6466, 0.002053, 0.6165, 0.7462, 0.2577, 0.7462, 0.2828, 0.7202, 0.2828, 0.7202, 0.2577, 0.5455, 0.8193, 0.5455, 0.8445, 0.5195, 0.8445, 0.5195, 0.8193, 0.9295, 0.7111, 0.9295, 0.6807, 0.9555, 0.6807, 0.9555, 0.7111, 0.7462, 0.3119, 0.7462, 0.3423, 0.7202, 0.3423, 0.7202, 0.3119, 0.5455, 0.8735, 0.5455, 0.904, 0.5195, 0.904, 0.5195, 0.8735, 0.02807, 0.6466, 0.02807, 0.6767, 0.002053, 0.6767, 0.002053, 0.6466, 0.9295, 0.6516, 0.9295, 0.6264, 0.9555, 0.6264, 0.9555, 0.6516, 0.7462, 0.3714, 0.7462, 0.3965, 0.7202, 0.3965, 0.7202, 0.3714, 0.5455, 0.933, 0.5455, 0.9582, 0.5195, 0.9582, 0.5195, 0.933, 0.6947, 0.1168, 0.6947, 0.09283, 0.7152, 0.08961, 0.7152, 0.12, 0.6947, 0.09283, 0.6879, 0.0699, 0.7066, 0.06054, 0.7152, 0.08961, 0.6879, 0.0699, 0.6749, 0.05008, 0.6901, 0.03541, 0.7066, 0.06054, 0.6749, 0.05008, 0.6569, 0.03512, 0.6673, 0.01644, 0.6901, 0.03541, 0.6569, 0.03512, 0.6355, 0.02636, 0.6401, 0.005326, 0.6673, 0.01644, 0.6355, 0.02636, 0.6126, 0.02456, 0.611, 0.003053, 0.6401, 0.005326, 0.6126, 0.02456, 0.5901, 0.0299, 0.5825, 0.009822, 0.611, 0.003053, 0.5901, 0.0299, 0.5702, 0.0419, 0.5573, 0.02503, 0.5825, 0.009822, 0.5702, 0.0419, 0.5545, 0.05948, 0.5374, 0.04733, 0.5573, 0.02503, 0.5545, 0.05948, 0.5445, 0.0811, 0.5247, 0.07474, 0.5374, 0.04733, 0.5445, 0.0811, 0.5411, 0.1048, 0.5204, 0.1048, 0.5247, 0.07474, 0.5411, 0.1048, 0.5445, 0.1285, 0.5247, 0.1349, 0.5204, 0.1048, 0.5445, 0.1285, 0.5545, 0.1502, 0.5374, 0.1623, 0.5247, 0.1349, 0.5545, 0.1502, 0.5702, 0.1677, 0.5573, 0.1846, 0.5374, 0.1623, 0.5702, 0.1677, 0.5901, 0.1797, 0.5825, 0.1998, 0.5573, 0.1846, 0.5901, 0.1797, 0.6126, 0.1851, 0.611, 0.2066, 0.5825, 0.1998, 0.6126, 0.1851, 0.6355, 0.1833, 0.6401, 0.2043, 0.611, 0.2066, 0.6355, 0.1833, 0.6569, 0.1745, 0.6673, 0.1932, 0.6401, 0.2043, 0.6569, 0.1745, 0.6749, 0.1596, 0.6901, 0.1742, 0.6673, 0.1932, 0.6749, 0.1596, 0.6879, 0.1397, 0.7066, 0.1491, 0.6901, 0.1742, 0.6879, 0.1397, 0.6947, 0.1168, 0.7152, 0.12, 0.7066, 0.1491, 0.4174, 0.693, 0.3959, 0.7018, 0.373, 0.7036, 0.3505, 0.6982, 0.3306, 0.6862, 0.3149, 0.6687, 0.3049, 0.647, 0.3015, 0.6233, 0.3049, 0.5996, 0.3149, 0.578, 0.3306, 0.5604, 0.3505, 0.5484, 0.373, 0.5431, 0.3959, 0.5449, 0.4174, 0.5536, 0.4354, 0.5686, 0.4483, 0.5884, 0.4551, 0.6113, 0.4551, 0.6353, 0.4483, 0.6582, 0.4354, 0.6781, 0.4232, 0.8571, 0.4232, 0.8373, 0.4441, 0.8373, 0.4441, 0.8571, 0.1837, 0.8917, 0.1837, 0.9133, 0.1628, 0.9133, 0.1628, 0.8917, 0.4793, 0.7588, 0.4793, 0.7351, 0.5001, 0.7351, 0.5001, 0.7588, 0.4232, 0.88, 0.4232, 0.8571, 0.4441, 0.8571, 0.4441, 0.88, 0.4577, 0.6898, 0.4577, 0.6722, 0.4786, 0.6722, 0.4786, 0.6898, 0.4793, 0.7804, 0.4793, 0.7588, 0.5001, 0.7588, 0.5001, 0.7804, 0.4232, 0.904, 0.4232, 0.88, 0.4441, 0.88, 0.4441, 0.904, 0.4577, 0.7114, 0.4577, 0.6898, 0.4786, 0.6898, 0.4786, 0.7114, 0.4793, 0.798, 0.4793, 0.7804, 0.5001, 0.7804, 0.5001, 0.798, 0.4232, 0.9269, 0.4232, 0.904, 0.4441, 0.904, 0.4441, 0.9269, 0.4577, 0.7351, 0.4577, 0.7114, 0.4786, 0.7114, 0.4786, 0.7351, 0.1837, 0.9608, 0.1837, 0.9824, 0.1628, 0.9824, 0.1628, 0.9608, 0.4232, 0.9467, 0.4232, 0.9269, 0.4441, 0.9269, 0.4441, 0.9467, 0.4577, 0.7588, 0.4577, 0.7351, 0.4786, 0.7351, 0.4786, 0.7588, 0.1837, 0.9371, 0.1837, 0.9608, 0.1628, 0.9608, 0.1628, 0.9371, 0.4793, 0.6898, 0.4793, 0.6722, 0.5001, 0.6722, 0.5001, 0.6898, 0.4577, 0.7804, 0.4577, 0.7588, 0.4786, 0.7588, 0.4786, 0.7804, 0.4793, 0.7114, 0.4793, 0.6898, 0.5001, 0.6898, 0.5001, 0.7114, 0.4577, 0.798, 0.4577, 0.7804, 0.4786, 0.7804, 0.4786, 0.798, 0.1837, 0.9133, 0.1837, 0.9371, 0.1628, 0.9371, 0.1628, 0.9133, 0.1237, 0.6854, 0.07791, 0.6825, 0.07791, 0.6466, 0.1237, 0.6466, 0.07791, 0.6825, 0.05401, 0.6796, 0.05401, 0.6466, 0.07791, 0.6466, 0.1237, 0.7208, 0.07791, 0.7152, 0.07791, 0.6825, 0.1237, 0.6854, 0.07791, 0.7152, 0.05401, 0.7097, 0.05401, 0.6796, 0.07791, 0.6825, 0.1237, 0.7495, 0.07791, 0.7418, 0.07791, 0.7152, 0.1237, 0.7208, 0.07791, 0.7418, 0.05401, 0.7341, 0.05401, 0.7097, 0.07791, 0.7152, 0.6412, 0.8317, 0.5954, 0.8359, 0.5954, 0.806, 0.6412, 0.7992, 0.5954, 0.8359, 0.5715, 0.8402, 0.5715, 0.8127, 0.5954, 0.806, 0.6412, 0.8691, 0.5954, 0.8706, 0.5954, 0.8359, 0.6412, 0.8317, 0.5954, 0.8706, 0.5715, 0.8721, 0.5715, 0.8402, 0.5954, 0.8359, 0.6412, 0.9084, 0.5954, 0.9069, 0.5954, 0.8706, 0.6412, 0.8691, 0.5954, 0.9069, 0.5715, 0.9054, 0.5715, 0.8721, 0.5954, 0.8706, 0.6412, 0.9459, 0.5954, 0.9416, 0.5954, 0.9069, 0.6412, 0.9084, 0.5954, 0.9416, 0.5715, 0.9373, 0.5715, 0.9054, 0.5954, 0.9069, 0.6412, 0.9783, 0.5954, 0.9716, 0.5954, 0.9416, 0.6412, 0.9459, 0.5954, 0.9716, 0.5715, 0.9649, 0.5715, 0.9373, 0.5954, 0.9416, 0.8418, 0.27, 0.796, 0.2743, 0.796, 0.2443, 0.8418, 0.2376, 0.796, 0.2743, 0.7721, 0.2785, 0.7721, 0.251, 0.796, 0.2443, 0.8418, 0.3075, 0.796, 0.309, 0.796, 0.2743, 0.8418, 0.27, 0.796, 0.309, 0.7721, 0.3104, 0.7721, 0.2785, 0.796, 0.2743, 0.8418, 0.3467, 0.796, 0.3452, 0.796, 0.309, 0.8418, 0.3075, 0.796, 0.3452, 0.7721, 0.3438, 0.7721, 0.3104, 0.796, 0.309, 0.8418, 0.3842, 0.796, 0.3799, 0.796, 0.3452, 0.8418, 0.3467, 0.796, 0.3799, 0.7721, 0.3756, 0.7721, 0.3438, 0.796, 0.3452, 0.8418, 0.4166, 0.796, 0.4099, 0.796, 0.3799, 0.8418, 0.3842, 0.796, 0.4099, 0.7721, 0.4032, 0.7721, 0.3756, 0.796, 0.3799, 0.8339, 0.753, 0.8797, 0.7487, 0.8797, 0.7787, 0.8339, 0.7854, 0.8797, 0.7487, 0.9036, 0.7444, 0.9036, 0.772, 0.8797, 0.7787, 0.8339, 0.7155, 0.8797, 0.714, 0.8797, 0.7487, 0.8339, 0.753, 0.8797, 0.714, 0.9036, 0.7125, 0.9036, 0.7444, 0.8797, 0.7487, 0.8339, 0.6763, 0.8797, 0.6777, 0.8797, 0.714, 0.8339, 0.7155, 0.8797, 0.6777, 0.9036, 0.6792, 0.9036, 0.7125, 0.8797, 0.714, 0.8339, 0.6388, 0.8797, 0.643, 0.8797, 0.6777, 0.8339, 0.6763, 0.8797, 0.643, 0.9036, 0.6473, 0.9036, 0.6792, 0.8797, 0.6777, 0.8339, 0.6064, 0.8797, 0.6131, 0.8797, 0.643, 0.8339, 0.6388, 0.8797, 0.6131, 0.9036, 0.6198, 0.9036, 0.6473, 0.8797, 0.643, 0.1237, 0.5725, 0.07791, 0.578, 0.07791, 0.5514, 0.1237, 0.5437, 0.07791, 0.578, 0.05401, 0.5836, 0.05401, 0.5591, 0.07791, 0.5514, 0.1237, 0.6078, 0.07791, 0.6107, 0.07791, 0.578, 0.1237, 0.5725, 0.07791, 0.6107, 0.05401, 0.6136, 0.05401, 0.5836, 0.07791, 0.578, 0.1237, 0.6466, 0.07791, 0.6466, 0.07791, 0.6107, 0.1237, 0.6078, 0.07791, 0.6466, 0.05401, 0.6466, 0.05401, 0.6136, 0.07791, 0.6107, 0.05401, 0.6466, 0.05401, 0.6796, 0.02807, 0.6767, 0.02807, 0.6466, 0.05401, 0.6796, 0.05401, 0.7097, 0.02807, 0.7041, 0.02807, 0.6767, 0.05401, 0.7097, 0.05401, 0.7341, 0.02807, 0.7264, 0.02807, 0.7041, 0.7297, 0.6473, 0.7297, 0.6749, 0.7038, 0.6791, 0.7038, 0.654, 0.7297, 0.6749, 0.7297, 0.7067, 0.7038, 0.7082, 0.7038, 0.6791, 0.7297, 0.7067, 0.7297, 0.7401, 0.7038, 0.7386, 0.7038, 0.7082, 0.7297, 0.7401, 0.7297, 0.772, 0.7038, 0.7677, 0.7038, 0.7386, 0.7297, 0.772, 0.7297, 0.7995, 0.7038, 0.7928, 0.7038, 0.7677, 0.2279, 0.8743, 0.2279, 0.8467, 0.2538, 0.8425, 0.2538, 0.8676, 0.2279, 0.8467, 0.2279, 0.8149, 0.2538, 0.8134, 0.2538, 0.8425, 0.2279, 0.8149, 0.2279, 0.7815, 0.2538, 0.783, 0.2538, 0.8134, 0.2279, 0.7815, 0.2279, 0.7496, 0.2538, 0.7539, 0.2538, 0.783, 0.2279, 0.7496, 0.2279, 0.7221, 0.2538, 0.7288, 0.2538, 0.7539, 0.9131, 0.01609, 0.9131, 0.04364, 0.8871, 0.04791, 0.8871, 0.02278, 0.9131, 0.04364, 0.9131, 0.07552, 0.8871, 0.07698, 0.8871, 0.04791, 0.9131, 0.07552, 0.9131, 0.1089, 0.8871, 0.1074, 0.8871, 0.07698, 0.9131, 0.1089, 0.9131, 0.1407, 0.8871, 0.1365, 0.8871, 0.1074, 0.9131, 0.1407, 0.9131, 0.1683, 0.8871, 0.1616, 0.8871, 0.1365, 0.05401, 0.5591, 0.05401, 0.5836, 0.02807, 0.5891, 0.02807, 0.5668, 0.02807, 0.5891, 0.002053, 0.5891, 0.002053, 0.5668, 0.02807, 0.5668, 0.05401, 0.5836, 0.05401, 0.6136, 0.02807, 0.6165, 0.02807, 0.5891, 0.05401, 0.6136, 0.05401, 0.6466, 0.02807, 0.6466, 0.02807, 0.6165, 0.1389, 0.6078, 0.1389, 0.6466, 0.1237, 0.6466, 0.1237, 0.6078, 0.1389, 0.5725, 0.1389, 0.6078, 0.1237, 0.6078, 0.1237, 0.5725, 0.1389, 0.5437, 0.1389, 0.5725, 0.1237, 0.5725, 0.1237, 0.5437, 0.9979, 0.1493, 0.9979, 0.1817, 0.9828, 0.1817, 0.9828, 0.1493, 0.9979, 0.1118, 0.9979, 0.1493, 0.9828, 0.1493, 0.9828, 0.1118, 0.9979, 0.07258, 0.9979, 0.1118, 0.9828, 0.1118, 0.9828, 0.07258, 0.9979, 0.0351, 0.9979, 0.07258, 0.9828, 0.07258, 0.9828, 0.0351, 0.9979, 0.002685, 0.9979, 0.0351, 0.9828, 0.0351, 0.9828, 0.002685, 0.143, 0.7411, 0.143, 0.7087, 0.1582, 0.7087, 0.1582, 0.7411, 0.143, 0.7786, 0.143, 0.7411, 0.1582, 0.7411, 0.1582, 0.7786, 0.143, 0.8178, 0.143, 0.7786, 0.1582, 0.7786, 0.1582, 0.8178, 0.143, 0.8553, 0.143, 0.8178, 0.1582, 0.8178, 0.1582, 0.8553, 0.143, 0.8877, 0.143, 0.8553, 0.1582, 0.8553, 0.1582, 0.8877, 0.8146, 0.7805, 0.8146, 0.8129, 0.7994, 0.8129, 0.7994, 0.7805, 0.8146, 0.743, 0.8146, 0.7805, 0.7994, 0.7805, 0.7994, 0.743, 0.8146, 0.7038, 0.8146, 0.743, 0.7994, 0.743, 0.7994, 0.7038, 0.8146, 0.6663, 0.8146, 0.7038, 0.7994, 0.7038, 0.7994, 0.6663, 0.8146, 0.6339, 0.8146, 0.6663, 0.7994, 0.6663, 0.7994, 0.6339, 0.1389, 0.7208, 0.1389, 0.7495, 0.1237, 0.7495, 0.1237, 0.7208, 0.1389, 0.6854, 0.1389, 0.7208, 0.1237, 0.7208, 0.1237, 0.6854, 0.1389, 0.6466, 0.1389, 0.6854, 0.1237, 0.6854, 0.1237, 0.6466, 0.2681, 0.174, 0.2625, 0.1352, 0.2681, 0.09638, 0.2844, 0.06103, 0.31, 0.03228, 0.3427, 0.01267, 0.3794, 0.003937, 0.4169, 0.006868, 0.4519, 0.0212, 0.4814, 0.04566, 0.5026, 0.07807, 0.5137, 0.1156, 0.5137, 0.1548, 0.5026, 0.1923, 0.4814, 0.2247, 0.4519, 0.2491, 0.4169, 0.2635, 0.3794, 0.2664, 0.3427, 0.2577, 0.31, 0.238, 0.2844, 0.2093, 0.4577, 0.6055, 0.4786, 0.6055, 0.4786, 0.6292, 0.4577, 0.6292, 0.02807, 0.7041, 0.002053, 0.7041, 0.002053, 0.6767, 0.02807, 0.6767, 0.7038, 0.7677, 0.6777, 0.7677, 0.6777, 0.7386, 0.7038, 0.7386, 0.2538, 0.7539, 0.2798, 0.7539, 0.2798, 0.783, 0.2538, 0.783, 0.8871, 0.1365, 0.8611, 0.1365, 0.8611, 0.1074, 0.8871, 0.1074, 0.7038, 0.7082, 0.6777, 0.7082, 0.6777, 0.6791, 0.7038, 0.6791, 0.2538, 0.8134, 0.2798, 0.8134, 0.2798, 0.8425, 0.2538, 0.8425, 0.8871, 0.07698, 0.8611, 0.07698, 0.8611, 0.04791, 0.8871, 0.04791, 0.02807, 0.6165, 0.002053, 0.6165, 0.002053, 0.5891, 0.02807, 0.5891, 0.02807, 0.7264, 0.002053, 0.7264, 0.002053, 0.7041, 0.02807, 0.7041, 0.7038, 0.7928, 0.6777, 0.7928, 0.6777, 0.7677, 0.7038, 0.7677, 0.02807, 0.6767, 0.002053, 0.6767, 0.002053, 0.6466, 0.02807, 0.6466, 0.2538, 0.7288, 0.2798, 0.7288, 0.2798, 0.7539, 0.2538, 0.7539, 0.8871, 0.1616, 0.8611, 0.1616, 0.8611, 0.1365, 0.8871, 0.1365, 0.7038, 0.7386, 0.6777, 0.7386, 0.6777, 0.7082, 0.7038, 0.7082, 0.2538, 0.783, 0.2798, 0.783, 0.2798, 0.8134, 0.2538, 0.8134, 0.8871, 0.1074, 0.8611, 0.1074, 0.8611, 0.07698, 0.8871, 0.07698, 0.02807, 0.6466, 0.002053, 0.6466, 0.002053, 0.6165, 0.02807, 0.6165, 0.7038, 0.6791, 0.6777, 0.6791, 0.6777, 0.654, 0.7038, 0.654, 0.2538, 0.8425, 0.2798, 0.8425, 0.2798, 0.8676, 0.2538, 0.8676, 0.8871, 0.04791, 0.8611, 0.04791, 0.8611, 0.02278, 0.8871, 0.02278, 0.6947, 0.1168, 0.7152, 0.12, 0.7066, 0.1491, 0.6879, 0.1397, 0.6879, 0.1397, 0.7066, 0.1491, 0.6901, 0.1742, 0.6749, 0.1596, 0.6749, 0.1596, 0.6901, 0.1742, 0.6673, 0.1932, 0.6569, 0.1745, 0.6569, 0.1745, 0.6673, 0.1932, 0.6401, 0.2043, 0.6355, 0.1833, 0.6355, 0.1833, 0.6401, 0.2043, 0.611, 0.2066, 0.6126, 0.1851, 0.6126, 0.1851, 0.611, 0.2066, 0.5825, 0.1998, 0.5901, 0.1797, 0.5901, 0.1797, 0.5825, 0.1998, 0.5573, 0.1846, 0.5702, 0.1677, 0.5702, 0.1677, 0.5573, 0.1846, 0.5374, 0.1623, 0.5545, 0.1502, 0.5545, 0.1502, 0.5374, 0.1623, 0.5247, 0.1349, 0.5445, 0.1285, 0.5445, 0.1285, 0.5247, 0.1349, 0.5204, 0.1048, 0.5411, 0.1048, 0.5411, 0.1048, 0.5204, 0.1048, 0.5247, 0.07474, 0.5445, 0.0811, 0.5445, 0.0811, 0.5247, 0.07474, 0.5374, 0.04733, 0.5545, 0.05948, 0.5545, 0.05948, 0.5374, 0.04733, 0.5573, 0.02503, 0.5702, 0.0419, 0.5702, 0.0419, 0.5573, 0.02503, 0.5825, 0.009822, 0.5901, 0.0299, 0.5901, 0.0299, 0.5825, 0.009822, 0.611, 0.003053, 0.6126, 0.02456, 0.6126, 0.02456, 0.611, 0.003053, 0.6401, 0.005326, 0.6355, 0.02636, 0.6355, 0.02636, 0.6401, 0.005326, 0.6673, 0.01644, 0.6569, 0.03512, 0.6569, 0.03512, 0.6673, 0.01644, 0.6901, 0.03541, 0.6749, 0.05008, 0.6749, 0.05008, 0.6901, 0.03541, 0.7066, 0.06054, 0.6879, 0.0699, 0.6879, 0.0699, 0.7066, 0.06054, 0.7152, 0.08961, 0.6947, 0.09283, 0.6947, 0.09283, 0.7152, 0.08961, 0.7152, 0.12, 0.6947, 0.1168, 0.7766, 0.4323, 0.7946, 0.4472, 0.8076, 0.467, 0.8143, 0.49, 0.8143, 0.5139, 0.8076, 0.5369, 0.7946, 0.5567, 0.7766, 0.5717, 0.7551, 0.5804, 0.7322, 0.5822, 0.7097, 0.5769, 0.6898, 0.5649, 0.6741, 0.5473, 0.6641, 0.5257, 0.6607, 0.502, 0.6641, 0.4782, 0.6741, 0.4566, 0.6898, 0.439, 0.7097, 0.427, 0.7322, 0.4217, 0.7551, 0.4235, 0.9239, 0.3262, 0.9448, 0.3262, 0.9448, 0.346, 0.9239, 0.346, 0.1837, 0.9824, 0.1628, 0.9824, 0.1628, 0.9608, 0.1837, 0.9608, 0.4577, 0.5817, 0.4786, 0.5817, 0.4786, 0.6055, 0.4577, 0.6055, 0.9239, 0.3033, 0.9448, 0.3033, 0.9448, 0.3262, 0.9239, 0.3262, 0.4577, 0.9101, 0.4786, 0.9101, 0.4786, 0.9276, 0.4577, 0.9276, 0.4577, 0.5601, 0.4786, 0.5601, 0.4786, 0.5817, 0.4577, 0.5817, 0.9239, 0.2793, 0.9448, 0.2793, 0.9448, 0.3033, 0.9239, 0.3033, 0.4577, 0.8884, 0.4786, 0.8884, 0.4786, 0.9101, 0.4577, 0.9101, 0.4577, 0.5425, 0.4786, 0.5425, 0.4786, 0.5601, 0.4577, 0.5601, 0.9239, 0.2564, 0.9448, 0.2564, 0.9448, 0.2793, 0.9239, 0.2793, 0.4577, 0.8647, 0.4786, 0.8647, 0.4786, 0.8884, 0.4577, 0.8884, 0.1837, 0.9133, 0.1628, 0.9133, 0.1628, 0.8917, 0.1837, 0.8917, 0.9239, 0.2365, 0.9448, 0.2365, 0.9448, 0.2564, 0.9239, 0.2564, 0.4577, 0.841, 0.4786, 0.841, 0.4786, 0.8647, 0.4577, 0.8647, 0.1837, 0.9371, 0.1628, 0.9371, 0.1628, 0.9133, 0.1837, 0.9133, 0.4577, 0.6508, 0.4786, 0.6508, 0.4786, 0.6684, 0.4577, 0.6684, 0.4577, 0.8194, 0.4786, 0.8194, 0.4786, 0.841, 0.4577, 0.841, 0.4577, 0.6292, 0.4786, 0.6292, 0.4786, 0.6508, 0.4577, 0.6508, 0.4577, 0.8018, 0.4786, 0.8018, 0.4786, 0.8194, 0.4577, 0.8194, 0.1837, 0.9608, 0.1628, 0.9608, 0.1628, 0.9371, 0.1837, 0.9371, 0.1237, 0.6078, 0.1237, 0.6466, 0.07791, 0.6466, 0.07791, 0.6107, 0.07791, 0.6107, 0.07791, 0.6466, 0.05401, 0.6466, 0.05401, 0.6136, 0.1237, 0.5725, 0.1237, 0.6078, 0.07791, 0.6107, 0.07791, 0.578, 0.07791, 0.578, 0.07791, 0.6107, 0.05401, 0.6136, 0.05401, 0.5836, 0.1237, 0.5437, 0.1237, 0.5725, 0.07791, 0.578, 0.07791, 0.5514, 0.07791, 0.5514, 0.07791, 0.578, 0.05401, 0.5836, 0.05401, 0.5591, 0.9828, 0.1493, 0.9828, 0.1817, 0.937, 0.175, 0.937, 0.145, 0.937, 0.145, 0.937, 0.175, 0.9131, 0.1683, 0.9131, 0.1407, 0.9828, 0.1118, 0.9828, 0.1493, 0.937, 0.145, 0.937, 0.1103, 0.937, 0.1103, 0.937, 0.145, 0.9131, 0.1407, 0.9131, 0.1089, 0.9828, 0.07258, 0.9828, 0.1118, 0.937, 0.1103, 0.937, 0.07405, 0.937, 0.07405, 0.937, 0.1103, 0.9131, 0.1089, 0.9131, 0.07552, 0.9828, 0.0351, 0.9828, 0.07258, 0.937, 0.07405, 0.937, 0.03937, 0.937, 0.03937, 0.937, 0.07405, 0.9131, 0.07552, 0.9131, 0.04364, 0.9828, 0.002685, 0.9828, 0.0351, 0.937, 0.03937, 0.937, 0.00939, 0.937, 0.00939, 0.937, 0.03937, 0.9131, 0.04364, 0.9131, 0.01609, 0.1582, 0.7411, 0.1582, 0.7087, 0.204, 0.7154, 0.204, 0.7454, 0.204, 0.7454, 0.204, 0.7154, 0.2279, 0.7221, 0.2279, 0.7496, 0.1582, 0.7786, 0.1582, 0.7411, 0.204, 0.7454, 0.204, 0.78, 0.204, 0.78, 0.204, 0.7454, 0.2279, 0.7496, 0.2279, 0.7815, 0.1582, 0.8178, 0.1582, 0.7786, 0.204, 0.78, 0.204, 0.8163, 0.204, 0.8163, 0.204, 0.78, 0.2279, 0.7815, 0.2279, 0.8149, 0.1582, 0.8553, 0.1582, 0.8178, 0.204, 0.8163, 0.204, 0.851, 0.204, 0.851, 0.204, 0.8163, 0.2279, 0.8149, 0.2279, 0.8467, 0.1582, 0.8877, 0.1582, 0.8553, 0.204, 0.851, 0.204, 0.881, 0.204, 0.881, 0.204, 0.851, 0.2279, 0.8467, 0.2279, 0.8743, 0.7994, 0.7805, 0.7994, 0.8129, 0.7536, 0.8062, 0.7536, 0.7762, 0.7536, 0.7762, 0.7536, 0.8062, 0.7297, 0.7995, 0.7297, 0.772, 0.7994, 0.743, 0.7994, 0.7805, 0.7536, 0.7762, 0.7536, 0.7416, 0.7536, 0.7416, 0.7536, 0.7762, 0.7297, 0.772, 0.7297, 0.7401, 0.7994, 0.7038, 0.7994, 0.743, 0.7536, 0.7416, 0.7536, 0.7053, 0.7536, 0.7053, 0.7536, 0.7416, 0.7297, 0.7401, 0.7297, 0.7067, 0.7994, 0.6663, 0.7994, 0.7038, 0.7536, 0.7053, 0.7536, 0.6706, 0.7536, 0.6706, 0.7536, 0.7053, 0.7297, 0.7067, 0.7297, 0.6749, 0.7994, 0.6339, 0.7994, 0.6663, 0.7536, 0.6706, 0.7536, 0.6406, 0.7536, 0.6406, 0.7536, 0.6706, 0.7297, 0.6749, 0.7297, 0.6473, 0.1237, 0.7208, 0.1237, 0.7495, 0.07791, 0.7418, 0.07791, 0.7152, 0.07791, 0.7152, 0.07791, 0.7418, 0.05401, 0.7341, 0.05401, 0.7097, 0.1237, 0.6854, 0.1237, 0.7208, 0.07791, 0.7152, 0.07791, 0.6825, 0.07791, 0.6825, 0.07791, 0.7152, 0.05401, 0.7097, 0.05401, 0.6796, 0.1237, 0.6466, 0.1237, 0.6854, 0.07791, 0.6825, 0.07791, 0.6466, 0.07791, 0.6466, 0.07791, 0.6825, 0.05401, 0.6796, 0.05401, 0.6466, 0.6044, 0.5253, 0.6044, 0.4923, 0.6303, 0.4952, 0.6303, 0.5253, 0.6044, 0.4923, 0.6044, 0.4622, 0.6303, 0.4678, 0.6303, 0.4952, 0.6044, 0.4622, 0.6044, 0.4378, 0.6303, 0.4455, 0.6303, 0.4678, 0.8706, 0.8041, 0.8706, 0.8317, 0.8447, 0.836, 0.8447, 0.8108, 0.8706, 0.8317, 0.8706, 0.8636, 0.8447, 0.865, 0.8447, 0.836, 0.8706, 0.8636, 0.8706, 0.8969, 0.8447, 0.8955, 0.8447, 0.865, 0.8706, 0.8969, 0.8706, 0.9288, 0.8447, 0.9245, 0.8447, 0.8955, 0.8706, 0.9288, 0.8706, 0.9564, 0.8447, 0.9497, 0.8447, 0.9245, 0.805, 0.1683, 0.805, 0.1407, 0.831, 0.1365, 0.831, 0.1616, 0.805, 0.1407, 0.805, 0.1089, 0.831, 0.1074, 0.831, 0.1365, 0.805, 0.1089, 0.805, 0.07552, 0.831, 0.07698, 0.831, 0.1074, 0.805, 0.07552, 0.805, 0.04364, 0.831, 0.04791, 0.831, 0.07698, 0.805, 0.04364, 0.805, 0.01609, 0.831, 0.02278, 0.831, 0.04791, 0.8706, 0.4354, 0.8706, 0.4629, 0.8447, 0.4672, 0.8447, 0.4421, 0.8706, 0.4629, 0.8706, 0.4948, 0.8447, 0.4963, 0.8447, 0.4672, 0.8706, 0.4948, 0.8706, 0.5282, 0.8447, 0.5267, 0.8447, 0.4963, 0.8706, 0.5282, 0.8706, 0.56, 0.8447, 0.5558, 0.8447, 0.5267, 0.8706, 0.56, 0.8706, 0.5876, 0.8447, 0.5809, 0.8447, 0.5558, 0.6044, 0.6127, 0.6044, 0.5883, 0.6303, 0.5827, 0.6303, 0.605, 0.6303, 0.5827, 0.6564, 0.5827, 0.6564, 0.605, 0.6303, 0.605, 0.6044, 0.5883, 0.6044, 0.5582, 0.6303, 0.5553, 0.6303, 0.5827, 0.6044, 0.5582, 0.6044, 0.5253, 0.6303, 0.5253, 0.6303, 0.5553, 0.5195, 0.564, 0.5195, 0.5253, 0.5347, 0.5253, 0.5347, 0.564, 0.5195, 0.5994, 0.5195, 0.564, 0.5347, 0.564, 0.5347, 0.5994, 0.5195, 0.6281, 0.5195, 0.5994, 0.5347, 0.5994, 0.5347, 0.6281, 0.9555, 0.5686, 0.9555, 0.601, 0.9404, 0.601, 0.9404, 0.5686, 0.9555, 0.5311, 0.9555, 0.5686, 0.9404, 0.5686, 0.9404, 0.5311, 0.9555, 0.4919, 0.9555, 0.5311, 0.9404, 0.5311, 0.9404, 0.4919, 0.9555, 0.4544, 0.9555, 0.4919, 0.9404, 0.4919, 0.9404, 0.4544, 0.9555, 0.422, 0.9555, 0.4544, 0.9404, 0.4544, 0.9404, 0.422, 0.7202, 0.0351, 0.7202, 0.002685, 0.7353, 0.002685, 0.7353, 0.0351, 0.7202, 0.07258, 0.7202, 0.0351, 0.7353, 0.0351, 0.7353, 0.07258, 0.7202, 0.1118, 0.7202, 0.07258, 0.7353, 0.07258, 0.7353, 0.1118, 0.7202, 0.1493, 0.7202, 0.1118, 0.7353, 0.1118, 0.7353, 0.1493, 0.7202, 0.1817, 0.7202, 0.1493, 0.7353, 0.1493, 0.7353, 0.1817, 0.9555, 0.9373, 0.9555, 0.9698, 0.9404, 0.9698, 0.9404, 0.9373, 0.9555, 0.8999, 0.9555, 0.9373, 0.9404, 0.9373, 0.9404, 0.8999, 0.9555, 0.8606, 0.9555, 0.8999, 0.9404, 0.8999, 0.9404, 0.8606, 0.9555, 0.8232, 0.9555, 0.8606, 0.9404, 0.8606, 0.9404, 0.8232, 0.9555, 0.7907, 0.9555, 0.8232, 0.9404, 0.8232, 0.9404, 0.7907, 0.5195, 0.4511, 0.5195, 0.4224, 0.5347, 0.4224, 0.5347, 0.4511, 0.5195, 0.4865, 0.5195, 0.4511, 0.5347, 0.4511, 0.5347, 0.4865, 0.5195, 0.5253, 0.5195, 0.4865, 0.5347, 0.4865, 0.5347, 0.5253, 0.2681, 0.4443, 0.2625, 0.4055, 0.2681, 0.3667, 0.2844, 0.3314, 0.31, 0.3026, 0.3427, 0.283, 0.3794, 0.2743, 0.4169, 0.2772, 0.4519, 0.2915, 0.4814, 0.316, 0.5026, 0.3484, 0.5137, 0.3859, 0.5137, 0.4251, 0.5026, 0.4626, 0.4814, 0.495, 0.4519, 0.5195, 0.4169, 0.5338, 0.3794, 0.5367, 0.3427, 0.528, 0.31, 0.5084, 0.2844, 0.4796, 0.5001, 0.8647, 0.4793, 0.8647, 0.4793, 0.841, 0.5001, 0.841, 0.6303, 0.4678, 0.6564, 0.4678, 0.6564, 0.4952, 0.6303, 0.4952, 0.8447, 0.9245, 0.8187, 0.9245, 0.8187, 0.8955, 0.8447, 0.8955, 0.831, 0.04791, 0.857, 0.04791, 0.857, 0.07698, 0.831, 0.07698, 0.8447, 0.5558, 0.8187, 0.5558, 0.8187, 0.5267, 0.8447, 0.5267, 0.8447, 0.865, 0.8187, 0.865, 0.8187, 0.836, 0.8447, 0.836, 0.831, 0.1074, 0.857, 0.1074, 0.857, 0.1365, 0.831, 0.1365, 0.8447, 0.4963, 0.8187, 0.4963, 0.8187, 0.4672, 0.8447, 0.4672, 0.6303, 0.5553, 0.6564, 0.5553, 0.6564, 0.5827, 0.6303, 0.5827, 0.6303, 0.4455, 0.6564, 0.4455, 0.6564, 0.4678, 0.6303, 0.4678, 0.8447, 0.9497, 0.8187, 0.9497, 0.8187, 0.9245, 0.8447, 0.9245, 0.6303, 0.4952, 0.6564, 0.4952, 0.6564, 0.5253, 0.6303, 0.5253, 0.831, 0.02278, 0.857, 0.02278, 0.857, 0.04791, 0.831, 0.04791, 0.8447, 0.5809, 0.8187, 0.5809, 0.8187, 0.5558, 0.8447, 0.5558, 0.8447, 0.8955, 0.8187, 0.8955, 0.8187, 0.865, 0.8447, 0.865, 0.831, 0.07698, 0.857, 0.07698, 0.857, 0.1074, 0.831, 0.1074, 0.8447, 0.5267, 0.8187, 0.5267, 0.8187, 0.4963, 0.8447, 0.4963, 0.6303, 0.5253, 0.6564, 0.5253, 0.6564, 0.5553, 0.6303, 0.5553, 0.8447, 0.836, 0.8187, 0.836, 0.8187, 0.8108, 0.8447, 0.8108, 0.831, 0.1365, 0.857, 0.1365, 0.857, 0.1616, 0.831, 0.1616, 0.8447, 0.4672, 0.8187, 0.4672, 0.8187, 0.4421, 0.8447, 0.4421, 0.6879, 0.3494, 0.7066, 0.3587, 0.6901, 0.3839, 0.6749, 0.3692, 0.6749, 0.3692, 0.6901, 0.3839, 0.6673, 0.4028, 0.6569, 0.3842, 0.6569, 0.3842, 0.6673, 0.4028, 0.6401, 0.414, 0.6355, 0.3929, 0.6355, 0.3929, 0.6401, 0.414, 0.611, 0.4162, 0.6126, 0.3947, 0.6126, 0.3947, 0.611, 0.4162, 0.5825, 0.4095, 0.5901, 0.3894, 0.5901, 0.3894, 0.5825, 0.4095, 0.5573, 0.3943, 0.5702, 0.3774, 0.5702, 0.3774, 0.5573, 0.3943, 0.5374, 0.372, 0.5545, 0.3598, 0.5545, 0.3598, 0.5374, 0.372, 0.5247, 0.3445, 0.5445, 0.3382, 0.5445, 0.3382, 0.5247, 0.3445, 0.5204, 0.3145, 0.5411, 0.3145, 0.5411, 0.3145, 0.5204, 0.3145, 0.5247, 0.2844, 0.5445, 0.2907, 0.5445, 0.2907, 0.5247, 0.2844, 0.5374, 0.257, 0.5545, 0.2691, 0.5545, 0.2691, 0.5374, 0.257, 0.5573, 0.2347, 0.5702, 0.2515, 0.5702, 0.2515, 0.5573, 0.2347, 0.5825, 0.2195, 0.5901, 0.2395, 0.5901, 0.2395, 0.5825, 0.2195, 0.611, 0.2127, 0.6126, 0.2342, 0.6126, 0.2342, 0.611, 0.2127, 0.6401, 0.215, 0.6355, 0.236, 0.6355, 0.236, 0.6401, 0.215, 0.6673, 0.2261, 0.6569, 0.2448, 0.6569, 0.2448, 0.6673, 0.2261, 0.6901, 0.2451, 0.6749, 0.2597, 0.6749, 0.2597, 0.6901, 0.2451, 0.7066, 0.2702, 0.6879, 0.2795, 0.6879, 0.2795, 0.7066, 0.2702, 0.7152, 0.2993, 0.6947, 0.3025, 0.6947, 0.3025, 0.7152, 0.2993, 0.7152, 0.3297, 0.6947, 0.3265, 0.6947, 0.3265, 0.7152, 0.3297, 0.7066, 0.3587, 0.6879, 0.3494, 0.6536, 0.7686, 0.6356, 0.7836, 0.6142, 0.7924, 0.5912, 0.7942, 0.5688, 0.7888, 0.5488, 0.7768, 0.5332, 0.7592, 0.5232, 0.7376, 0.5198, 0.7139, 0.5232, 0.6902, 0.5332, 0.6686, 0.5488, 0.651, 0.5688, 0.639, 0.5912, 0.6336, 0.6142, 0.6354, 0.6356, 0.6442, 0.6536, 0.6592, 0.6666, 0.679, 0.6734, 0.7019, 0.6734, 0.7259, 0.6666, 0.7488, 0.8809, 0.3262, 0.9018, 0.3262, 0.9018, 0.346, 0.8809, 0.346, 0.1622, 0.9824, 0.1413, 0.9824, 0.1413, 0.9608, 0.1622, 0.9608, 0.5001, 0.8884, 0.4793, 0.8884, 0.4793, 0.8647, 0.5001, 0.8647, 0.8809, 0.3033, 0.9018, 0.3033, 0.9018, 0.3262, 0.8809, 0.3262, 0.4793, 0.6508, 0.5001, 0.6508, 0.5001, 0.6684, 0.4793, 0.6684, 0.5001, 0.9101, 0.4793, 0.9101, 0.4793, 0.8884, 0.5001, 0.8884, 0.8809, 0.2793, 0.9018, 0.2793, 0.9018, 0.3033, 0.8809, 0.3033, 0.4793, 0.6292, 0.5001, 0.6292, 0.5001, 0.6508, 0.4793, 0.6508, 0.5001, 0.9276, 0.4793, 0.9276, 0.4793, 0.9101, 0.5001, 0.9101, 0.8809, 0.2564, 0.9018, 0.2564, 0.9018, 0.2793, 0.8809, 0.2793, 0.4793, 0.6055, 0.5001, 0.6055, 0.5001, 0.6292, 0.4793, 0.6292, 0.1622, 0.9133, 0.1413, 0.9133, 0.1413, 0.8917, 0.1622, 0.8917, 0.8809, 0.2365, 0.9018, 0.2365, 0.9018, 0.2564, 0.8809, 0.2564, 0.4793, 0.5817, 0.5001, 0.5817, 0.5001, 0.6055, 0.4793, 0.6055, 0.1622, 0.9371, 0.1413, 0.9371, 0.1413, 0.9133, 0.1622, 0.9133, 0.5001, 0.8194, 0.4793, 0.8194, 0.4793, 0.8018, 0.5001, 0.8018, 0.4793, 0.5601, 0.5001, 0.5601, 0.5001, 0.5817, 0.4793, 0.5817, 0.5001, 0.841, 0.4793, 0.841, 0.4793, 0.8194, 0.5001, 0.8194, 0.4793, 0.5425, 0.5001, 0.5425, 0.5001, 0.5601, 0.4793, 0.5601, 0.1622, 0.9608, 0.1413, 0.9608, 0.1413, 0.9371, 0.1622, 0.9371, 0.5347, 0.564, 0.5347, 0.5253, 0.5805, 0.5253, 0.5805, 0.5611, 0.5805, 0.5611, 0.5805, 0.5253, 0.6044, 0.5253, 0.6044, 0.5582, 0.5347, 0.5994, 0.5347, 0.564, 0.5805, 0.5611, 0.5805, 0.5938, 0.5805, 0.5938, 0.5805, 0.5611, 0.6044, 0.5582, 0.6044, 0.5883, 0.5347, 0.6281, 0.5347, 0.5994, 0.5805, 0.5938, 0.5805, 0.6204, 0.5805, 0.6204, 0.5805, 0.5938, 0.6044, 0.5883, 0.6044, 0.6127, 0.9404, 0.5686, 0.9404, 0.601, 0.8946, 0.5943, 0.8946, 0.5643, 0.8946, 0.5643, 0.8946, 0.5943, 0.8706, 0.5876, 0.8706, 0.56, 0.9404, 0.5311, 0.9404, 0.5686, 0.8946, 0.5643, 0.8946, 0.5296, 0.8946, 0.5296, 0.8946, 0.5643, 0.8706, 0.56, 0.8706, 0.5282, 0.9404, 0.4919, 0.9404, 0.5311, 0.8946, 0.5296, 0.8946, 0.4933, 0.8946, 0.4933, 0.8946, 0.5296, 0.8706, 0.5282, 0.8706, 0.4948, 0.9404, 0.4544, 0.9404, 0.4919, 0.8946, 0.4933, 0.8946, 0.4587, 0.8946, 0.4587, 0.8946, 0.4933, 0.8706, 0.4948, 0.8706, 0.4629, 0.9404, 0.422, 0.9404, 0.4544, 0.8946, 0.4587, 0.8946, 0.4287, 0.8946, 0.4287, 0.8946, 0.4587, 0.8706, 0.4629, 0.8706, 0.4354, 0.7353, 0.0351, 0.7353, 0.002685, 0.7811, 0.00939, 0.7811, 0.03937, 0.7811, 0.03937, 0.7811, 0.00939, 0.805, 0.01609, 0.805, 0.04364, 0.7353, 0.07258, 0.7353, 0.0351, 0.7811, 0.03937, 0.7811, 0.07405, 0.7811, 0.07405, 0.7811, 0.03937, 0.805, 0.04364, 0.805, 0.07552, 0.7353, 0.1118, 0.7353, 0.07258, 0.7811, 0.07405, 0.7811, 0.1103, 0.7811, 0.1103, 0.7811, 0.07405, 0.805, 0.07552, 0.805, 0.1089, 0.7353, 0.1493, 0.7353, 0.1118, 0.7811, 0.1103, 0.7811, 0.145, 0.7811, 0.145, 0.7811, 0.1103, 0.805, 0.1089, 0.805, 0.1407, 0.7353, 0.1817, 0.7353, 0.1493, 0.7811, 0.145, 0.7811, 0.175, 0.7811, 0.175, 0.7811, 0.145, 0.805, 0.1407, 0.805, 0.1683, 0.9404, 0.9373, 0.9404, 0.9698, 0.8946, 0.9631, 0.8946, 0.9331, 0.8946, 0.9331, 0.8946, 0.9631, 0.8706, 0.9564, 0.8706, 0.9288, 0.9404, 0.8999, 0.9404, 0.9373, 0.8946, 0.9331, 0.8946, 0.8984, 0.8946, 0.8984, 0.8946, 0.9331, 0.8706, 0.9288, 0.8706, 0.8969, 0.9404, 0.8606, 0.9404, 0.8999, 0.8946, 0.8984, 0.8946, 0.8621, 0.8946, 0.8621, 0.8946, 0.8984, 0.8706, 0.8969, 0.8706, 0.8636, 0.9404, 0.8232, 0.9404, 0.8606, 0.8946, 0.8621, 0.8946, 0.8274, 0.8946, 0.8274, 0.8946, 0.8621, 0.8706, 0.8636, 0.8706, 0.8317, 0.9404, 0.7907, 0.9404, 0.8232, 0.8946, 0.8274, 0.8946, 0.7974, 0.8946, 0.7974, 0.8946, 0.8274, 0.8706, 0.8317, 0.8706, 0.8041, 0.5347, 0.4511, 0.5347, 0.4224, 0.5805, 0.4301, 0.5805, 0.4567, 0.5805, 0.4567, 0.5805, 0.4301, 0.6044, 0.4378, 0.6044, 0.4622, 0.5347, 0.4865, 0.5347, 0.4511, 0.5805, 0.4567, 0.5805, 0.4894, 0.5805, 0.4894, 0.5805, 0.4567, 0.6044, 0.4622, 0.6044, 0.4923, 0.5347, 0.5253, 0.5347, 0.4865, 0.5805, 0.4894, 0.5805, 0.5253, 0.5805, 0.5253, 0.5805, 0.4894, 0.6044, 0.4923, 0.6044, 0.5253, 0.6044, 0.5253, 0.6303, 0.5253, 0.6303, 0.5553, 0.6044, 0.5582, 0.6044, 0.5582, 0.6303, 0.5553, 0.6303, 0.5827, 0.6044, 0.5883, 0.6044, 0.5883, 0.6303, 0.5827, 0.6303, 0.605, 0.6044, 0.6127, 0.05401, 0.9209, 0.02807, 0.9142, 0.02807, 0.8891, 0.05401, 0.8933, 0.05401, 0.8933, 0.02807, 0.8891, 0.02807, 0.86, 0.05401, 0.8615, 0.05401, 0.8615, 0.02807, 0.86, 0.02807, 0.8296, 0.05401, 0.8281, 0.05401, 0.8281, 0.02807, 0.8296, 0.02807, 0.8005, 0.05401, 0.7962, 0.05401, 0.7962, 0.02807, 0.8005, 0.02807, 0.7754, 0.05401, 0.7687, 0.3688, 0.7221, 0.3948, 0.7288, 0.3948, 0.7539, 0.3688, 0.7496, 0.3688, 0.7496, 0.3948, 0.7539, 0.3948, 0.783, 0.3688, 0.7815, 0.3688, 0.7815, 0.3948, 0.783, 0.3948, 0.8134, 0.3688, 0.8149, 0.3688, 0.8149, 0.3948, 0.8134, 0.3948, 0.8425, 0.3688, 0.8467, 0.3688, 0.8467, 0.3948, 0.8425, 0.3948, 0.8676, 0.3688, 0.8743, 0.7626, 0.8317, 0.7886, 0.8384, 0.7886, 0.8635, 0.7626, 0.8593, 0.7626, 0.8593, 0.7886, 0.8635, 0.7886, 0.8926, 0.7626, 0.8911, 0.7626, 0.8911, 0.7886, 0.8926, 0.7886, 0.923, 0.7626, 0.9245, 0.7626, 0.9245, 0.7886, 0.923, 0.7886, 0.9521, 0.7626, 0.9564, 0.7626, 0.9564, 0.7886, 0.9521, 0.7886, 0.9772, 0.7626, 0.9839, 0.6044, 0.4378, 0.6303, 0.4455, 0.6303, 0.4678, 0.6044, 0.4622, 0.6303, 0.4678, 0.6303, 0.4455, 0.6564, 0.4455, 0.6564, 0.4678, 0.6044, 0.4622, 0.6303, 0.4678, 0.6303, 0.4952, 0.6044, 0.4923, 0.6044, 0.4923, 0.6303, 0.4952, 0.6303, 0.5253, 0.6044, 0.5253, 0.5195, 0.4865, 0.5347, 0.4865, 0.5347, 0.5253, 0.5195, 0.5253, 0.5195, 0.4511, 0.5347, 0.4511, 0.5347, 0.4865, 0.5195, 0.4865, 0.5195, 0.4224, 0.5347, 0.4224, 0.5347, 0.4511, 0.5195, 0.4511, 0.6777, 0.9649, 0.6929, 0.9649, 0.6929, 0.9973, 0.6777, 0.9973, 0.6777, 0.9274, 0.6929, 0.9274, 0.6929, 0.9649, 0.6777, 0.9649, 0.6777, 0.8882, 0.6929, 0.8882, 0.6929, 0.9274, 0.6777, 0.9274, 0.6777, 0.8507, 0.6929, 0.8507, 0.6929, 0.8882, 0.6777, 0.8882, 0.6777, 0.8183, 0.6929, 0.8183, 0.6929, 0.8507, 0.6777, 0.8507, 0.284, 0.8553, 0.2991, 0.8553, 0.2991, 0.8877, 0.284, 0.8877, 0.284, 0.8178, 0.2991, 0.8178, 0.2991, 0.8553, 0.284, 0.8553, 0.284, 0.7786, 0.2991, 0.7786, 0.2991, 0.8178, 0.284, 0.8178, 0.284, 0.7411, 0.2991, 0.7411, 0.2991, 0.7786, 0.284, 0.7786, 0.284, 0.7087, 0.2991, 0.7087, 0.2991, 0.7411, 0.284, 0.7411, 0.1389, 0.7877, 0.1237, 0.7877, 0.1237, 0.7553, 0.1389, 0.7553, 0.1389, 0.8252, 0.1237, 0.8252, 0.1237, 0.7877, 0.1389, 0.7877, 0.1389, 0.8644, 0.1237, 0.8644, 0.1237, 0.8252, 0.1389, 0.8252, 0.1389, 0.9019, 0.1237, 0.9019, 0.1237, 0.8644, 0.1389, 0.8644, 0.1389, 0.9343, 0.1237, 0.9343, 0.1237, 0.9019, 0.1389, 0.9019, 0.5195, 0.5994, 0.5347, 0.5994, 0.5347, 0.6281, 0.5195, 0.6281, 0.5195, 0.564, 0.5347, 0.564, 0.5347, 0.5994, 0.5195, 0.5994, 0.5195, 0.5253, 0.5347, 0.5253, 0.5347, 0.564, 0.5195, 0.564, 0.009379, 0.3667, 0.02571, 0.3314, 0.05132, 0.3026, 0.08393, 0.283, 0.1206, 0.2743, 0.1582, 0.2772, 0.1932, 0.2915, 0.2227, 0.316, 0.2439, 0.3484, 0.255, 0.3859, 0.255, 0.4251, 0.2439, 0.4626, 0.2227, 0.495, 0.1932, 0.5195, 0.1582, 0.5338, 0.1206, 0.5367, 0.08393, 0.528, 0.05132, 0.5084, 0.02571, 0.4796, 0.009379, 0.4443, 0.003768, 0.4055, 0.8594, 0.2997, 0.8594, 0.276, 0.8803, 0.276, 0.8803, 0.2997, 0.6303, 0.5827, 0.6303, 0.5553, 0.6564, 0.5553, 0.6564, 0.5827, 0.02807, 0.8005, 0.02807, 0.8296, 0.002053, 0.8296, 0.002053, 0.8005, 0.3948, 0.8425, 0.3948, 0.8134, 0.4208, 0.8134, 0.4208, 0.8425, 0.7886, 0.9521, 0.7886, 0.923, 0.8146, 0.923, 0.8146, 0.9521, 0.02807, 0.86, 0.02807, 0.8891, 0.002053, 0.8891, 0.002053, 0.86, 0.3948, 0.783, 0.3948, 0.7539, 0.4208, 0.7539, 0.4208, 0.783, 0.7886, 0.8926, 0.7886, 0.8635, 0.8146, 0.8635, 0.8146, 0.8926, 0.6303, 0.4952, 0.6303, 0.4678, 0.6564, 0.4678, 0.6564, 0.4952, 0.6303, 0.605, 0.6303, 0.5827, 0.6564, 0.5827, 0.6564, 0.605, 0.02807, 0.7754, 0.02807, 0.8005, 0.002053, 0.8005, 0.002053, 0.7754, 0.6303, 0.5553, 0.6303, 0.5253, 0.6564, 0.5253, 0.6564, 0.5553, 0.3948, 0.8676, 0.3948, 0.8425, 0.4208, 0.8425, 0.4208, 0.8676, 0.7886, 0.9772, 0.7886, 0.9521, 0.8146, 0.9521, 0.8146, 0.9772, 0.02807, 0.8296, 0.02807, 0.86, 0.002053, 0.86, 0.002053, 0.8296, 0.3948, 0.8134, 0.3948, 0.783, 0.4208, 0.783, 0.4208, 0.8134, 0.7886, 0.923, 0.7886, 0.8926, 0.8146, 0.8926, 0.8146, 0.923, 0.6303, 0.5253, 0.6303, 0.4952, 0.6564, 0.4952, 0.6564, 0.5253, 0.02807, 0.8891, 0.02807, 0.9142, 0.002053, 0.9142, 0.002053, 0.8891, 0.3948, 0.7539, 0.3948, 0.7288, 0.4208, 0.7288, 0.4208, 0.7539, 0.7886, 0.8635, 0.7886, 0.8384, 0.8146, 0.8384, 0.8146, 0.8635, 0.6879, 0.3494, 0.6947, 0.3265, 0.7152, 0.3297, 0.7066, 0.3587, 0.6947, 0.3265, 0.6947, 0.3025, 0.7152, 0.2993, 0.7152, 0.3297, 0.6947, 0.3025, 0.6879, 0.2795, 0.7066, 0.2702, 0.7152, 0.2993, 0.6879, 0.2795, 0.6749, 0.2597, 0.6901, 0.2451, 0.7066, 0.2702, 0.6749, 0.2597, 0.6569, 0.2448, 0.6673, 0.2261, 0.6901, 0.2451, 0.6569, 0.2448, 0.6355, 0.236, 0.6401, 0.215, 0.6673, 0.2261, 0.6355, 0.236, 0.6126, 0.2342, 0.611, 0.2127, 0.6401, 0.215, 0.6126, 0.2342, 0.5901, 0.2395, 0.5825, 0.2195, 0.611, 0.2127, 0.5901, 0.2395, 0.5702, 0.2515, 0.5573, 0.2347, 0.5825, 0.2195, 0.5702, 0.2515, 0.5545, 0.2691, 0.5374, 0.257, 0.5573, 0.2347, 0.5545, 0.2691, 0.5445, 0.2907, 0.5247, 0.2844, 0.5374, 0.257, 0.5445, 0.2907, 0.5411, 0.3145, 0.5204, 0.3145, 0.5247, 0.2844, 0.5411, 0.3145, 0.5445, 0.3382, 0.5247, 0.3445, 0.5204, 0.3145, 0.5445, 0.3382, 0.5545, 0.3598, 0.5374, 0.372, 0.5247, 0.3445, 0.5545, 0.3598, 0.5702, 0.3774, 0.5573, 0.3943, 0.5374, 0.372, 0.5702, 0.3774, 0.5901, 0.3894, 0.5825, 0.4095, 0.5573, 0.3943, 0.5901, 0.3894, 0.6126, 0.3947, 0.611, 0.4162, 0.5825, 0.4095, 0.6126, 0.3947, 0.6355, 0.3929, 0.6401, 0.414, 0.611, 0.4162, 0.6355, 0.3929, 0.6569, 0.3842, 0.6673, 0.4028, 0.6401, 0.414, 0.6569, 0.3842, 0.6749, 0.3692, 0.6901, 0.3839, 0.6673, 0.4028, 0.6749, 0.3692, 0.6879, 0.3494, 0.7066, 0.3587, 0.6901, 0.3839, 0.2591, 0.693, 0.2377, 0.7018, 0.2147, 0.7036, 0.1923, 0.6982, 0.1723, 0.6862, 0.1567, 0.6687, 0.1467, 0.647, 0.1433, 0.6233, 0.1467, 0.5996, 0.1567, 0.578, 0.1723, 0.5604, 0.1923, 0.5484, 0.2147, 0.5431, 0.2377, 0.5449, 0.2591, 0.5536, 0.2771, 0.5686, 0.2901, 0.5884, 0.2969, 0.6113, 0.2969, 0.6353, 0.2901, 0.6582, 0.2771, 0.6781, 0.9233, 0.3262, 0.9233, 0.346, 0.9024, 0.346, 0.9024, 0.3262, 0.1622, 0.8917, 0.1622, 0.9133, 0.1413, 0.9133, 0.1413, 0.8917, 0.8594, 0.3234, 0.8594, 0.2997, 0.8803, 0.2997, 0.8803, 0.3234, 0.9233, 0.3033, 0.9233, 0.3262, 0.9024, 0.3262, 0.9024, 0.3033, 0.4441, 0.8161, 0.4441, 0.8337, 0.4232, 0.8337, 0.4232, 0.8161, 0.8594, 0.3451, 0.8594, 0.3234, 0.8803, 0.3234, 0.8803, 0.3451, 0.9233, 0.2793, 0.9233, 0.3033, 0.9024, 0.3033, 0.9024, 0.2793, 0.4441, 0.7945, 0.4441, 0.8161, 0.4232, 0.8161, 0.4232, 0.7945, 0.8594, 0.3626, 0.8594, 0.3451, 0.8803, 0.3451, 0.8803, 0.3626, 0.9233, 0.2564, 0.9233, 0.2793, 0.9024, 0.2793, 0.9024, 0.2564, 0.4441, 0.7708, 0.4441, 0.7945, 0.4232, 0.7945, 0.4232, 0.7708, 0.1622, 0.9608, 0.1622, 0.9824, 0.1413, 0.9824, 0.1413, 0.9608, 0.9233, 0.2365, 0.9233, 0.2564, 0.9024, 0.2564, 0.9024, 0.2365, 0.4441, 0.7471, 0.4441, 0.7708, 0.4232, 0.7708, 0.4232, 0.7471, 0.1622, 0.9371, 0.1622, 0.9608, 0.1413, 0.9608, 0.1413, 0.9371, 0.8594, 0.2544, 0.8594, 0.2368, 0.8803, 0.2368, 0.8803, 0.2544, 0.4441, 0.7255, 0.4441, 0.7471, 0.4232, 0.7471, 0.4232, 0.7255, 0.8594, 0.276, 0.8594, 0.2544, 0.8803, 0.2544, 0.8803, 0.276, 0.4441, 0.7079, 0.4441, 0.7255, 0.4232, 0.7255, 0.4232, 0.7079, 0.1622, 0.9133, 0.1622, 0.9371, 0.1413, 0.9371, 0.1413, 0.9133, 0.5347, 0.4865, 0.5805, 0.4894, 0.5805, 0.5253, 0.5347, 0.5253, 0.5805, 0.4894, 0.6044, 0.4923, 0.6044, 0.5253, 0.5805, 0.5253, 0.5347, 0.4511, 0.5805, 0.4567, 0.5805, 0.4894, 0.5347, 0.4865, 0.5805, 0.4567, 0.6044, 0.4622, 0.6044, 0.4923, 0.5805, 0.4894, 0.5347, 0.4224, 0.5805, 0.4301, 0.5805, 0.4567, 0.5347, 0.4511, 0.5805, 0.4301, 0.6044, 0.4378, 0.6044, 0.4622, 0.5805, 0.4567, 0.6929, 0.9649, 0.7387, 0.9606, 0.7387, 0.9906, 0.6929, 0.9973, 0.7387, 0.9606, 0.7626, 0.9564, 0.7626, 0.9839, 0.7387, 0.9906, 0.6929, 0.9274, 0.7387, 0.926, 0.7387, 0.9606, 0.6929, 0.9649, 0.7387, 0.926, 0.7626, 0.9245, 0.7626, 0.9564, 0.7387, 0.9606, 0.6929, 0.8882, 0.7387, 0.8897, 0.7387, 0.926, 0.6929, 0.9274, 0.7387, 0.8897, 0.7626, 0.8911, 0.7626, 0.9245, 0.7387, 0.926, 0.6929, 0.8507, 0.7387, 0.855, 0.7387, 0.8897, 0.6929, 0.8882, 0.7387, 0.855, 0.7626, 0.8593, 0.7626, 0.8911, 0.7387, 0.8897, 0.6929, 0.8183, 0.7387, 0.825, 0.7387, 0.855, 0.6929, 0.8507, 0.7387, 0.825, 0.7626, 0.8317, 0.7626, 0.8593, 0.7387, 0.855, 0.2991, 0.8553, 0.3449, 0.851, 0.3449, 0.881, 0.2991, 0.8877, 0.3449, 0.851, 0.3688, 0.8467, 0.3688, 0.8743, 0.3449, 0.881, 0.2991, 0.8178, 0.3449, 0.8163, 0.3449, 0.851, 0.2991, 0.8553, 0.3449, 0.8163, 0.3688, 0.8149, 0.3688, 0.8467, 0.3449, 0.851, 0.2991, 0.7786, 0.3449, 0.78, 0.3449, 0.8163, 0.2991, 0.8178, 0.3449, 0.78, 0.3688, 0.7815, 0.3688, 0.8149, 0.3449, 0.8163, 0.2991, 0.7411, 0.3449, 0.7454, 0.3449, 0.78, 0.2991, 0.7786, 0.3449, 0.7454, 0.3688, 0.7496, 0.3688, 0.7815, 0.3449, 0.78, 0.2991, 0.7087, 0.3449, 0.7154, 0.3449, 0.7454, 0.2991, 0.7411, 0.3449, 0.7154, 0.3688, 0.7221, 0.3688, 0.7496, 0.3449, 0.7454, 0.1237, 0.7877, 0.07791, 0.792, 0.07791, 0.762, 0.1237, 0.7553, 0.07791, 0.792, 0.05401, 0.7962, 0.05401, 0.7687, 0.07791, 0.762, 0.1237, 0.8252, 0.07791, 0.8266, 0.07791, 0.792, 0.1237, 0.7877, 0.07791, 0.8266, 0.05401, 0.8281, 0.05401, 0.7962, 0.07791, 0.792, 0.1237, 0.8644, 0.07791, 0.8629, 0.07791, 0.8266, 0.1237, 0.8252, 0.07791, 0.8629, 0.05401, 0.8615, 0.05401, 0.8281, 0.07791, 0.8266, 0.1237, 0.9019, 0.07791, 0.8976, 0.07791, 0.8629, 0.1237, 0.8644, 0.07791, 0.8976, 0.05401, 0.8933, 0.05401, 0.8615, 0.07791, 0.8629, 0.1237, 0.9343, 0.07791, 0.9276, 0.07791, 0.8976, 0.1237, 0.9019, 0.07791, 0.9276, 0.05401, 0.9209, 0.05401, 0.8933, 0.07791, 0.8976, 0.5347, 0.5994, 0.5805, 0.5938, 0.5805, 0.6204, 0.5347, 0.6281, 0.5805, 0.5938, 0.6044, 0.5883, 0.6044, 0.6127, 0.5805, 0.6204, 0.5347, 0.564, 0.5805, 0.5611, 0.5805, 0.5938, 0.5347, 0.5994, 0.5805, 0.5611, 0.6044, 0.5582, 0.6044, 0.5883, 0.5805, 0.5938, 0.5347, 0.5253, 0.5805, 0.5253, 0.5805, 0.5611, 0.5347, 0.564, 0.5805, 0.5253, 0.6044, 0.5253, 0.6044, 0.5582, 0.5805, 0.5611])
me_cylinder.materials.append(mat_barrel)
me_cylinder.use_remesh_fix_poles = True
me_cylinder.use_remesh_preserve_attributes = False
me_cylinder.use_mirror_z = True
me_cylinder.use_mirror_vertex_groups = False
me_cylinder.update()

# ---- objects
ob_cylinder = bpy.data.objects.new('Cylinder', me_cylinder)

# ---- transforms, parenting, visibility, modifiers, constraints
ob_cylinder.location = (0.0, 0.0, 0.0)
ob_cylinder.lineart.crease_threshold = 0.0
ob_cylinder.use_mesh_mirror_z = True

# ---- collection membership
col_collection.objects.link(ob_cylinder)

# ---- scene / render settings (as saved in the file)
scene.frame_start = 1; scene.frame_end = 250; scene.frame_set(1)
scene.render.engine = 'BLENDER_EEVEE_NEXT'
scene.cycles.use_denoising = False
scene.cycles.samples = 128
scene.cycles.sampling_pattern = 'TABULATED_SOBOL'
scene.cycles.use_adaptive_sampling = False
scene.cycles.use_light_tree = False
scene.view_settings.view_transform = 'Filmic'
bpy.context.view_layer.update()

# ---- added for rendering (the .blend has no active camera and no usable light): camera, sun
cam_auto = bpy.data.cameras.new('AutoCamera')
cam_auto.lens = 50.0
cam_auto.sensor_width = 36.0
cam_auto.clip_end = 1000.0
ob_auto_camera = bpy.data.objects.new('AutoCamera', cam_auto)
scene.collection.objects.link(ob_auto_camera)
ob_auto_camera.location = (4.44998, -5.33241, 3.55998)
ob_auto_camera.rotation_euler = (1.09748, -7.21219e-08, 0.694738)
scene.camera = ob_auto_camera
light_auto_sun = bpy.data.lights.new('AutoSun', 'SUN')
light_auto_sun.energy = 3.0
light_auto_sun.angle = 0.0523599
ob_auto_sun = bpy.data.objects.new('AutoSun', light_auto_sun)
scene.collection.objects.link(ob_auto_sun)
ob_auto_sun.rotation_euler = (0.872665, 0.174533, 0.523599)
bpy.context.view_layer.update()
